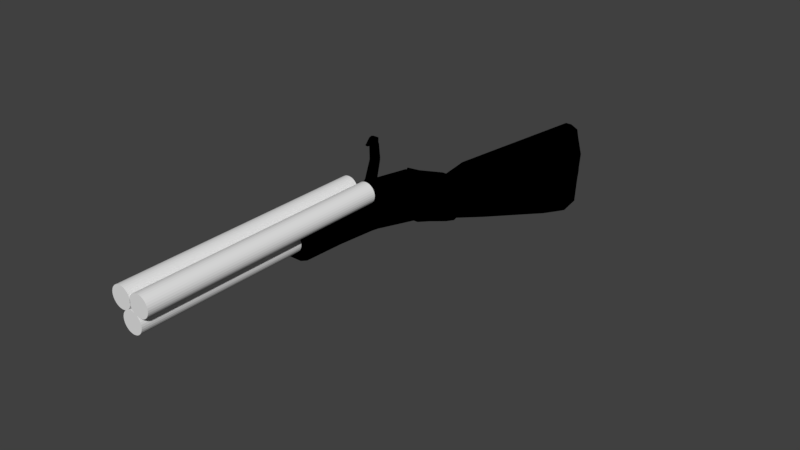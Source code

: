# Source: shotgun.blend  (saved by Blender 2.78.0; exported with 4.5.12 LTS)
import bpy
from mathutils import Matrix  # noqa: F401  (used for matrix-valued properties, if any)

bpy.ops.wm.read_factory_settings(use_empty=True)
scene = bpy.context.scene
scene.name = 'Scene'

# ---- collections
col_collection_1 = bpy.data.collections.new('Collection 1'); scene.collection.children.link(col_collection_1)

# ---- images (referenced by path relative to the original .blend; pixels are not part of the script)
import os
ASSET_DIR = os.environ.get("B2B_ASSET_DIR", "")  # directory of the original .blend (textures are referenced by path, not embedded)
HERE = os.path.dirname(os.path.abspath(__file__))  # packed textures are extracted next to this script under _unpacked/

def load_image(name, relpath, width, height, colorspace="sRGB"):
    """Load a texture the original file referenced (path relative to the .blend, or extracted next to this script)."""
    p = next((c for c in (os.path.join(HERE, relpath), os.path.join(ASSET_DIR, relpath)) if relpath and os.path.exists(c)), "")
    if p:
        img = bpy.data.images.load(p, check_existing=True)
        img.name = name
    else:  # same state as the original file: an image datablock whose file is absent (Cycles renders it pink)
        img = bpy.data.images.new(name, width, height)
        img.source = "FILE"
        img.filepath = "//" + (relpath or name)
    img.colorspace_settings.name = colorspace
    return img
img_untitled = load_image('Untitled', '', 1024, 1024, 'sRGB')

# ---- materials (node trees are filled in below, after node groups)
mat_material = bpy.data.materials.new('Material')
mat_material.alpha_threshold = 0.0
mat_material.roughness = 0.5

# ---- material node trees
mat_material.use_nodes = True; mat_material.node_tree.nodes.clear()
_N = mat_material.node_tree.nodes; _L = mat_material.node_tree.links
n0 = _N.new('NodeUndefined'); n0.name = 'Output'; n0.location = (300, 300)
n0.inputs[1].default_value = 1.0
n1 = _N.new('NodeUndefined'); n1.name = 'Material'; n1.location = (10, 300)
n1.inputs[0].default_value = (0.8, 0.8, 0.8, 1.0)
n1.inputs[1].default_value = (1.0, 1.0, 1.0, 1.0)
n1.inputs[2].default_value = 0.8
n1.inputs[3].default_value = (0.0, 0.0, 0.0)
n2 = _N.new('ShaderNodeTexImage'); n2.name = 'Image Texture'; n2.location = (247, 35)
n2.width = 140
n2.image = img_untitled
_L.new(n1.outputs[0], n0.inputs[0])

# ---- world
world_world = bpy.data.worlds.new('World'); scene.world = world_world
world_world.color = (0.05088, 0.05088, 0.05088)
world_world.use_sun_shadow = False
world_world.sun_shadow_jitter_overblur = 0.0
world_world.cycles.sampling_method = 'MANUAL'

# ---- meshes
me_cylinder_003 = bpy.data.meshes.new('Cylinder.003')
me_cylinder_003.from_pydata([(0.0, -0.01346, 0.01346), (0.0, -0.01346, -0.01346), (-0.002626, -0.0132, 0.01346), (-0.002626, -0.0132, -0.01346), (-0.005152, -0.01244, 0.01346), (-0.005152, -0.01244, -0.01346), (-0.00748, -0.01119, 0.01346), (-0.00748, -0.01119, -0.01346), (-0.00952, -0.00952, 0.01346), (-0.00952, -0.00952, -0.01346), (-0.01119, -0.00748, 0.01346), (-0.01119, -0.00748, -0.01346), (-0.01244, -0.005152, 0.01346), (-0.01244, -0.005152, -0.01346), (-0.0132, -0.002626, 0.01346), (-0.0132, -0.002626, -0.01346), (-0.01346, -1.016e-09, 0.01346), (-0.01346, -1.016e-09, -0.01346), (-0.0132, 0.002626, 0.01346), (-0.0132, 0.002626, -0.01346), (-0.01244, 0.005152, 0.01346), (-0.01244, 0.005152, -0.01346), (-0.01119, 0.00748, 0.01346), (-0.01119, 0.00748, -0.01346), (-0.00952, 0.00952, 0.01346), (-0.00952, 0.00952, -0.01346), (-0.00748, 0.01119, 0.01346), (-0.00748, 0.01119, -0.01346), (-0.005152, 0.01244, 0.01346), (-0.005152, 0.01244, -0.01346), (-0.002626, 0.0132, 0.01346), (-0.002626, 0.0132, -0.01346), (4.387e-09, 0.01346, 0.01346), (4.387e-09, 0.01346, -0.01346), (0.002626, 0.0132, 0.01346), (0.002626, 0.0132, -0.01346), (0.005152, 0.01244, 0.01346), (0.005152, 0.01244, -0.01346), (0.00748, 0.01119, 0.01346), (0.00748, 0.01119, -0.01346), (0.00952, 0.00952, 0.01346), (0.00952, 0.00952, -0.01346), (0.01119, 0.00748, 0.01346), (0.01119, 0.00748, -0.01346), (0.01244, 0.005152, 0.01346), (0.01244, 0.005152, -0.01346), (0.0132, 0.002626, 0.01346), (0.0132, 0.002626, -0.01346), (0.01346, -1.3e-08, 0.01346), (0.01346, -1.3e-08, -0.01346), (0.0132, -0.002627, 0.01346), (0.0132, -0.002627, -0.01346), (0.01244, -0.005152, 0.01346), (0.01244, -0.005152, -0.01346), (0.01119, -0.00748, 0.01346), (0.01119, -0.00748, -0.01346), (0.00952, -0.00952, 0.01346), (0.00952, -0.00952, -0.01346), (0.00748, -0.01119, 0.01346), (0.00748, -0.01119, -0.01346), (0.005152, -0.01244, 0.01346), (0.005152, -0.01244, -0.01346), (0.002626, -0.0132, 0.01346), (0.002626, -0.0132, -0.01346)], [], [(0, 2, 3, 1), (2, 4, 5, 3), (4, 6, 7, 5), (6, 8, 9, 7), (8, 10, 11, 9), (10, 12, 13, 11), (12, 14, 15, 13), (14, 16, 17, 15), (16, 18, 19, 17), (18, 20, 21, 19), (20, 22, 23, 21), (22, 24, 25, 23), (24, 26, 27, 25), (26, 28, 29, 27), (28, 30, 31, 29), (30, 32, 33, 31), (32, 34, 35, 33), (34, 36, 37, 35), (36, 38, 39, 37), (38, 40, 41, 39), (40, 42, 43, 41), (42, 44, 45, 43), (44, 46, 47, 45), (46, 48, 49, 47), (48, 50, 51, 49), (50, 52, 53, 51), (52, 54, 55, 53), (54, 56, 57, 55), (56, 58, 59, 57), (58, 60, 61, 59), (3, 5, 7, 9, 11, 13, 15, 17, 19, 21, 23, 25, 27, 29, 31, 33, 35, 37, 39, 41, 43, 45, 47, 49, 51, 53, 55, 57, 59, 61, 63, 1), (60, 62, 63, 61), (62, 0, 1, 63), (0, 62, 60, 58, 56, 54, 52, 50, 48, 46, 44, 42, 40, 38, 36, 34, 32, 30, 28, 26, 24, 22, 20, 18, 16, 14, 12, 10, 8, 6, 4, 2)])
me_cylinder_003.use_remesh_preserve_volume = False
me_cylinder_003.use_remesh_preserve_attributes = False
me_cylinder_003.use_mirror_vertex_groups = False
me_cylinder_003.update()
me_cylinder_002 = bpy.data.meshes.new('Cylinder.002')
me_cylinder_002.from_pydata([(0.0, -0.01346, 0.01346), (0.0, -0.01346, -0.01346), (-0.002626, -0.0132, 0.01346), (-0.002626, -0.0132, -0.01346), (-0.005152, -0.01244, 0.01346), (-0.005152, -0.01244, -0.01346), (-0.00748, -0.01119, 0.01346), (-0.00748, -0.01119, -0.01346), (-0.00952, -0.00952, 0.01346), (-0.00952, -0.00952, -0.01346), (-0.01119, -0.00748, 0.01346), (-0.01119, -0.00748, -0.01346), (-0.01244, -0.005152, 0.01346), (-0.01244, -0.005152, -0.01346), (-0.0132, -0.002626, 0.01346), (-0.0132, -0.002626, -0.01346), (-0.01346, -1.016e-09, 0.01346), (-0.01346, -1.016e-09, -0.01346), (-0.0132, 0.002626, 0.01346), (-0.0132, 0.002626, -0.01346), (-0.01244, 0.005152, 0.01346), (-0.01244, 0.005152, -0.01346), (-0.01119, 0.00748, 0.01346), (-0.01119, 0.00748, -0.01346), (-0.00952, 0.00952, 0.01346), (-0.00952, 0.00952, -0.01346), (-0.00748, 0.01119, 0.01346), (-0.00748, 0.01119, -0.01346), (-0.005152, 0.01244, 0.01346), (-0.005152, 0.01244, -0.01346), (-0.002626, 0.0132, 0.01346), (-0.002626, 0.0132, -0.01346), (4.387e-09, 0.01346, 0.01346), (4.387e-09, 0.01346, -0.01346), (0.002626, 0.0132, 0.01346), (0.002626, 0.0132, -0.01346), (0.005152, 0.01244, 0.01346), (0.005152, 0.01244, -0.01346), (0.00748, 0.01119, 0.01346), (0.00748, 0.01119, -0.01346), (0.00952, 0.00952, 0.01346), (0.00952, 0.00952, -0.01346), (0.01119, 0.00748, 0.01346), (0.01119, 0.00748, -0.01346), (0.01244, 0.005152, 0.01346), (0.01244, 0.005152, -0.01346), (0.0132, 0.002626, 0.01346), (0.0132, 0.002626, -0.01346), (0.01346, -1.3e-08, 0.01346), (0.01346, -1.3e-08, -0.01346), (0.0132, -0.002627, 0.01346), (0.0132, -0.002627, -0.01346), (0.01244, -0.005152, 0.01346), (0.01244, -0.005152, -0.01346), (0.01119, -0.00748, 0.01346), (0.01119, -0.00748, -0.01346), (0.00952, -0.00952, 0.01346), (0.00952, -0.00952, -0.01346), (0.00748, -0.01119, 0.01346), (0.00748, -0.01119, -0.01346), (0.005152, -0.01244, 0.01346), (0.005152, -0.01244, -0.01346), (0.002626, -0.0132, 0.01346), (0.002626, -0.0132, -0.01346)], [], [(0, 2, 3, 1), (2, 4, 5, 3), (4, 6, 7, 5), (6, 8, 9, 7), (8, 10, 11, 9), (10, 12, 13, 11), (12, 14, 15, 13), (14, 16, 17, 15), (16, 18, 19, 17), (18, 20, 21, 19), (20, 22, 23, 21), (22, 24, 25, 23), (24, 26, 27, 25), (26, 28, 29, 27), (28, 30, 31, 29), (30, 32, 33, 31), (32, 34, 35, 33), (34, 36, 37, 35), (36, 38, 39, 37), (38, 40, 41, 39), (40, 42, 43, 41), (42, 44, 45, 43), (44, 46, 47, 45), (46, 48, 49, 47), (48, 50, 51, 49), (50, 52, 53, 51), (52, 54, 55, 53), (54, 56, 57, 55), (56, 58, 59, 57), (58, 60, 61, 59), (3, 5, 7, 9, 11, 13, 15, 17, 19, 21, 23, 25, 27, 29, 31, 33, 35, 37, 39, 41, 43, 45, 47, 49, 51, 53, 55, 57, 59, 61, 63, 1), (60, 62, 63, 61), (62, 0, 1, 63), (0, 62, 60, 58, 56, 54, 52, 50, 48, 46, 44, 42, 40, 38, 36, 34, 32, 30, 28, 26, 24, 22, 20, 18, 16, 14, 12, 10, 8, 6, 4, 2)])
me_cylinder_002.use_remesh_preserve_volume = False
me_cylinder_002.use_remesh_preserve_attributes = False
me_cylinder_002.use_mirror_vertex_groups = False
me_cylinder_002.update()
me_cylinder_001 = bpy.data.meshes.new('Cylinder.001')
me_cylinder_001.from_pydata([(0.0, -0.01346, 0.01346), (0.0, -0.01346, -0.01346), (-0.002626, -0.0132, 0.01346), (-0.002626, -0.0132, -0.01346), (-0.005152, -0.01244, 0.01346), (-0.005152, -0.01244, -0.01346), (-0.00748, -0.01119, 0.01346), (-0.00748, -0.01119, -0.01346), (-0.00952, -0.00952, 0.01346), (-0.00952, -0.00952, -0.01346), (-0.01119, -0.00748, 0.01346), (-0.01119, -0.00748, -0.01346), (-0.01244, -0.005152, 0.01346), (-0.01244, -0.005152, -0.01346), (-0.0132, -0.002626, 0.01346), (-0.0132, -0.002626, -0.01346), (-0.01346, -1.016e-09, 0.01346), (-0.01346, -1.016e-09, -0.01346), (-0.0132, 0.002626, 0.01346), (-0.0132, 0.002626, -0.01346), (-0.01244, 0.005152, 0.01346), (-0.01244, 0.005152, -0.01346), (-0.01119, 0.00748, 0.01346), (-0.01119, 0.00748, -0.01346), (-0.00952, 0.00952, 0.01346), (-0.00952, 0.00952, -0.01346), (-0.00748, 0.01119, 0.01346), (-0.00748, 0.01119, -0.01346), (-0.005152, 0.01244, 0.01346), (-0.005152, 0.01244, -0.01346), (-0.002626, 0.0132, 0.01346), (-0.002626, 0.0132, -0.01346), (4.387e-09, 0.01346, 0.01346), (4.387e-09, 0.01346, -0.01346), (0.002626, 0.0132, 0.01346), (0.002626, 0.0132, -0.01346), (0.005152, 0.01244, 0.01346), (0.005152, 0.01244, -0.01346), (0.00748, 0.01119, 0.01346), (0.00748, 0.01119, -0.01346), (0.00952, 0.00952, 0.01346), (0.00952, 0.00952, -0.01346), (0.01119, 0.00748, 0.01346), (0.01119, 0.00748, -0.01346), (0.01244, 0.005152, 0.01346), (0.01244, 0.005152, -0.01346), (0.0132, 0.002626, 0.01346), (0.0132, 0.002626, -0.01346), (0.01346, -1.3e-08, 0.01346), (0.01346, -1.3e-08, -0.01346), (0.0132, -0.002627, 0.01346), (0.0132, -0.002627, -0.01346), (0.01244, -0.005152, 0.01346), (0.01244, -0.005152, -0.01346), (0.01119, -0.00748, 0.01346), (0.01119, -0.00748, -0.01346), (0.00952, -0.00952, 0.01346), (0.00952, -0.00952, -0.01346), (0.00748, -0.01119, 0.01346), (0.00748, -0.01119, -0.01346), (0.005152, -0.01244, 0.01346), (0.005152, -0.01244, -0.01346), (0.002626, -0.0132, 0.01346), (0.002626, -0.0132, -0.01346)], [], [(0, 2, 3, 1), (2, 4, 5, 3), (4, 6, 7, 5), (6, 8, 9, 7), (8, 10, 11, 9), (10, 12, 13, 11), (12, 14, 15, 13), (14, 16, 17, 15), (16, 18, 19, 17), (18, 20, 21, 19), (20, 22, 23, 21), (22, 24, 25, 23), (24, 26, 27, 25), (26, 28, 29, 27), (28, 30, 31, 29), (30, 32, 33, 31), (32, 34, 35, 33), (34, 36, 37, 35), (36, 38, 39, 37), (38, 40, 41, 39), (40, 42, 43, 41), (42, 44, 45, 43), (44, 46, 47, 45), (46, 48, 49, 47), (48, 50, 51, 49), (50, 52, 53, 51), (52, 54, 55, 53), (54, 56, 57, 55), (56, 58, 59, 57), (58, 60, 61, 59), (3, 5, 7, 9, 11, 13, 15, 17, 19, 21, 23, 25, 27, 29, 31, 33, 35, 37, 39, 41, 43, 45, 47, 49, 51, 53, 55, 57, 59, 61, 63, 1), (60, 62, 63, 61), (62, 0, 1, 63), (0, 62, 60, 58, 56, 54, 52, 50, 48, 46, 44, 42, 40, 38, 36, 34, 32, 30, 28, 26, 24, 22, 20, 18, 16, 14, 12, 10, 8, 6, 4, 2)])
me_cylinder_001.use_remesh_preserve_volume = False
me_cylinder_001.use_remesh_preserve_attributes = False
me_cylinder_001.use_mirror_vertex_groups = False
me_cylinder_001.update()
me_cylinder = bpy.data.meshes.new('Cylinder')
me_cylinder.from_pydata([(-0.01775, 0.05056, -0.01224), (-0.02661, 0.05056, -0.01224), (-0.01775, 0.058, -0.01024), (-0.02661, 0.058, -0.01024), (-0.01775, 0.06344, -0.004801), (-0.02661, 0.06344, -0.004801), (-0.01775, 0.06543, 0.002635), (-0.02661, 0.06543, 0.002635), (-0.01775, 0.06344, 0.01007), (-0.02661, 0.06344, 0.01007), (-0.01775, 0.05749, 0.01636), (-0.02661, 0.058, 0.01551), (-0.01775, 0.05056, 0.01822), (-0.02661, 0.05056, 0.01751), (-0.01775, 0.04426, 0.01653), (-0.02661, 0.04312, 0.01551), (-0.01775, 0.03768, 0.01007), (-0.02661, 0.03768, 0.01007), (-0.01775, 0.03569, 0.002635), (-0.02661, 0.03569, 0.002635), (-0.01775, 0.03768, -0.004801), (-0.02661, 0.03768, -0.004801), (-0.01775, 0.04312, -0.01024), (-0.02661, 0.04312, -0.01024), (-0.02661, 0.06432, 0.04141), (-0.01775, 0.06357, 0.04235), (-0.01775, 0.05872, 0.04408), (-0.02661, 0.05872, 0.0434), (-0.01775, 0.05374, 0.04231), (-0.02661, 0.05312, 0.04141), (-0.02615, 0.06176, 0.07291), (-0.01822, 0.06176, 0.07291), (-0.01775, 0.05726, 0.074), (-0.02661, 0.05726, 0.074), (-0.01775, 0.05352, 0.07283), (-0.02661, 0.05352, 0.07283), (-0.02661, 0.05726, 0.06771), (-0.02615, 0.06176, 0.06598), (-0.01775, 0.06117, 0.06502), (-0.02661, 0.05352, 0.06653), (-0.01775, 0.05726, 0.06771), (-0.01775, 0.05341, 0.06504), (-0.02391, 0.04324, 0.06794), (-0.02045, 0.04324, 0.06794), (-0.02402, 0.04404, 0.06701), (-0.02034, 0.04404, 0.06701), (-0.01842, 0.05815, 0.01616), (-0.02595, 0.05815, 0.01616), (-0.02595, 0.06416, 0.04076), (-0.01842, 0.06416, 0.04076), (-0.01842, 0.06425, 0.04207), (-0.02595, 0.06425, 0.04207), (-0.02595, 0.06183, 0.06484), (-0.01842, 0.06183, 0.06484), (-0.02595, 0.05956, 0.01616), (-0.01842, 0.05956, 0.01616), (-0.01842, 0.06557, 0.04076), (-0.02595, 0.06557, 0.04076), (-0.02595, 0.06565, 0.04207), (-0.01842, 0.06565, 0.04207), (-0.01842, 0.06324, 0.06484), (-0.02595, 0.06324, 0.06484), (-0.01775, 0.0635, 0.04097), (-0.01775, 0.05872, 0.04267), (-0.01775, 0.05365, 0.04086), (-0.01822, 0.06176, 0.06598), (-0.01775, 0.05352, 0.06653), (-0.01775, 0.05726, 0.06624), (-0.01634, 0.05726, 0.06624), (-0.01634, 0.05872, 0.04408), (-0.01634, 0.06357, 0.04235), (-0.01634, 0.05374, 0.04231), (-0.01634, 0.06117, 0.06502), (-0.01634, 0.05341, 0.06504), (-0.01775, 0.058, 0.01551), (-0.01775, 0.05056, 0.01751), (-0.01775, 0.04312, 0.01551), (-0.01775, 0.05312, 0.04141), (-0.01775, 0.06432, 0.04141), (-0.01775, 0.05872, 0.0434), (-0.01634, 0.05056, 0.01822), (-0.01634, 0.05872, 0.04267), (-0.01634, 0.05749, 0.01636), (-0.01634, 0.04426, 0.01653), (-0.01634, 0.05365, 0.04086), (-0.01634, 0.0635, 0.04097), (-0.01822, 0.05101, -0.01212), (-0.02615, 0.05101, -0.01212), (-0.02615, 0.05754, -0.01037), (-0.01822, 0.05754, -0.01037), (-0.01822, 0.05833, -0.009912), (-0.02615, 0.05833, -0.009912), (-0.02615, 0.06311, -0.005133), (-0.01822, 0.06311, -0.005133), (-0.01822, 0.06356, -0.004348), (-0.02615, 0.06356, -0.004348), (-0.02615, 0.06531, 0.002181), (-0.01822, 0.06531, 0.002181), (-0.01822, 0.06531, 0.003088), (-0.02615, 0.06531, 0.003088), (-0.02615, 0.06356, 0.009617), (-0.01822, 0.06356, 0.009617), (-0.01822, 0.06311, 0.0104), (-0.02615, 0.06311, 0.0104), (-0.02615, 0.05833, 0.01518), (-0.01822, 0.05833, 0.01518), (-0.01822, 0.03581, 0.002181), (-0.02615, 0.03581, 0.002181), (-0.02615, 0.03756, -0.004348), (-0.01822, 0.03756, -0.004348), (-0.01822, 0.03801, -0.005133), (-0.02615, 0.03801, -0.005133), (-0.02615, 0.04279, -0.009912), (-0.01822, 0.04279, -0.009912), (-0.01822, 0.04358, -0.01037), (-0.02615, 0.04358, -0.01037), (-0.02615, 0.05011, -0.01212), (-0.01822, 0.05011, -0.01212), (-0.01822, 0.05118, -0.01275), (-0.02615, 0.05118, -0.01275), (-0.02615, 0.05771, -0.011), (-0.01822, 0.05771, -0.011), (-0.01822, 0.05879, -0.01037), (-0.02615, 0.05879, -0.01037), (-0.02615, 0.06357, -0.005594), (-0.01822, 0.06357, -0.005594), (-0.01822, 0.06419, -0.004516), (-0.02615, 0.06419, -0.004516), (-0.02615, 0.06594, 0.002012), (-0.01822, 0.06594, 0.002012), (-0.01822, 0.06594, 0.003257), (-0.02615, 0.06594, 0.003257), (-0.02615, 0.06419, 0.009786), (-0.01822, 0.06419, 0.009786), (-0.01822, 0.06357, 0.01086), (-0.02615, 0.06357, 0.01086), (-0.02615, 0.05879, 0.01564), (-0.01822, 0.05879, 0.01564), (-0.01822, 0.03518, 0.002012), (-0.02615, 0.03518, 0.002012), (-0.02615, 0.03693, -0.004516), (-0.01822, 0.03693, -0.004516), (-0.01822, 0.03755, -0.005594), (-0.02615, 0.03755, -0.005594), (-0.02615, 0.04233, -0.01037), (-0.01822, 0.04233, -0.01037), (-0.01822, 0.04341, -0.011), (-0.02615, 0.04341, -0.011), (-0.02615, 0.04994, -0.01275), (-0.01822, 0.04994, -0.01275), (-0.02661, 0.06101, 0.07283), (-0.01775, 0.06101, 0.07283), (-0.02661, 0.06101, 0.06653), (-0.01775, 0.06101, 0.06653), (-0.02615, 0.06232, 0.07291), (-0.01822, 0.06232, 0.07291), (-0.02615, 0.06232, 0.06598), (-0.01822, 0.06232, 0.06598), (-0.01775, 0.06176, 0.07338), (-0.01775, 0.05726, 0.07479), (-0.02661, 0.05726, 0.07479), (-0.02661, 0.06176, 0.07338), (-0.01807, 0.05118, 0.07224), (-0.02629, 0.05118, 0.07224), (-0.02611, 0.05049, 0.06722), (-0.01825, 0.05049, 0.06722), (-0.02661, 0.06176, 0.06551), (-0.01775, 0.06176, 0.06551), (-0.01775, 0.05726, 0.06691), (-0.02661, 0.05726, 0.06691), (-0.02706, 0.06101, 0.07283), (-0.02706, 0.06101, 0.06653), (-0.02706, 0.05726, 0.06771), (-0.02706, 0.05726, 0.074), (-0.0173, 0.05726, 0.074), (-0.0173, 0.06101, 0.06653), (-0.0173, 0.06101, 0.07283), (-0.02706, 0.05352, 0.06653), (-0.02706, 0.05352, 0.07283), (-0.0173, 0.05352, 0.07283), (-0.0173, 0.05352, 0.06653), (-0.0173, 0.05726, 0.06771), (-0.02661, 0.05277, 0.07338), (-0.01775, 0.05277, 0.07338), (-0.02661, 0.05277, 0.06551), (-0.01775, 0.05277, 0.06551), (-0.02365, 0.04133, 0.06712), (-0.02072, 0.04133, 0.06712), (-0.02365, 0.04307, 0.06518), (-0.02072, 0.04307, 0.06518), (-0.02661, 0.05056, 0.002635), (-0.01775, 0.05056, 0.002635), (0.02528, -0.1262, -0.0224), (-0.01943, -0.0609, 0.02175), (0.03004, -0.06307, -0.01319), (0.01378, -0.1263, -0.02716), (0.02528, -0.06378, -0.02468), (0.01997, 0.009703, 0.01838), (-0.01378, -0.1263, -0.02716), (0.01378, -0.06408, -0.02944), (0.02932, 0.002399, -0.01611), (0.02528, -0.002874, -0.02941), (-0.02528, -0.1262, -0.0224), (-0.03017, -0.06307, -0.01319), (0.01876, 0.03196, 0.01574), (0.01378, -0.003871, -0.03412), (0.0255, 0.02106, -0.03259), (-0.02528, -0.06378, -0.02468), (0.02959, 0.02348, -0.02122), (0.01751, 0.05594, 0.01292), (-0.01737, 0.05782, 0.01299), (-0.01378, -0.06408, -0.02944), (0.01507, 0.01972, -0.03884), (-0.02528, -0.002874, -0.02941), (0.02846, 0.0473, -0.02205), (0.01183, 0.08362, 0.01196), (-0.01183, 0.08362, 0.01196), (-0.01378, -0.003871, -0.03412), (0.01635, 0.0429, -0.04348), (0.02573, 0.04457, -0.03572), (0.02791, 0.07441, -0.02564), (0.01553, 0.09369, 0.008471), (-0.01544, 0.09372, 0.00875), (-0.02845, 0.04956, -0.02265), (-0.0255, 0.02106, -0.03259), (0.02598, 0.07167, -0.03932), (0.0277, 0.08434, -0.02696), (-0.01037, 0.1106, 0.008762), (0.01456, 0.1111, 0.006398), (-0.028, 0.07438, -0.02592), (-0.01507, 0.01972, -0.03884), (0.01782, 0.06961, -0.04883), (0.02607, 0.08159, -0.04063), (0.02739, 0.102, -0.02929), (-0.02779, 0.0843, -0.02724), (-0.02573, 0.04457, -0.03572), (0.01835, 0.07939, -0.05078), (-0.01635, 0.0429, -0.04348), (0.02648, 0.1048, -0.0441), (-0.02868, 0.1421, -0.03981), (0.01943, 0.2106, -0.03618), (-0.01898, 0.2071, -0.03325), (-0.027, 0.1091, -0.02912), (-0.02598, 0.07167, -0.03932), (-0.01835, 0.07939, -0.05078), (-0.01782, 0.06961, -0.04883), (0.01954, 0.1023, -0.05572), (-0.02872, 0.177, -0.05108), (0.02868, 0.1421, -0.03981), (-0.02607, 0.08159, -0.04063), (-0.02648, 0.1048, -0.0441), (-0.02817, 0.2052, -0.06813), (0.02872, 0.177, -0.05108), (0.02817, 0.2052, -0.06813), (-0.01954, 0.1023, -0.05572), (-0.02478, 0.5327, -0.09494), (0.02431, 0.5282, -0.0933), (-0.02099, 0.2029, -0.07968), (-0.005246, 0.5512, -0.06269), (0.02919, 0.5248, -0.1252), (-0.005325, 0.5284, -0.05161), (0.01094, 0.2001, -0.09366), (-0.005246, 0.459, -0.1866), (0.005246, 0.459, -0.1866), (-0.01943, -0.1254, 0.02289), (-0.03017, -0.126, -0.01089), (-0.03017, -0.0004683, -0.01806), (0.01573, 0.01127, 0.02052), (0.01461, 0.03201, 0.01806), (-0.01811, 0.03219, 0.01804), (-0.01573, 0.01127, 0.02052), (-0.02959, 0.02348, -0.02122), (0.01332, 0.05599, 0.01523), (0.02894, 0.02377, -0.01893), (0.02915, 0.04701, -0.02433), (0.02864, 0.07413, -0.02791), (0.01605, 0.08357, 0.009659), (0.01128, 0.09373, 0.01076), (0.02846, 0.08405, -0.02922), (0.01037, 0.1106, 0.008762), (0.027, 0.1091, -0.02912), (0.03163, 0.0247, -0.01773), (0.02145, 0.03289, 0.01694), (0.03114, 0.04823, -0.02085), (0.02019, 0.05687, 0.01412), (0.0306, 0.07535, -0.02444), (0.01874, 0.08451, 0.01086), (0.03039, 0.08527, -0.02576), (0.01822, 0.09462, 0.009669), (0.03201, 0.003332, -0.01491), (0.02266, 0.01064, 0.01958), (0.01725, 0.1121, 0.007596), (0.03007, 0.103, -0.02809), (-0.01943, 0.007788, 0.02093), (0.01811, 0.03219, 0.01804), (-0.01461, 0.03201, 0.01806), (0.01681, 0.05617, 0.0152), (-0.01332, 0.05599, 0.01523), (-0.01596, 0.0836, 0.00994), (0.01532, 0.0838, 0.01194), (0.01478, 0.09392, 0.01074), (-0.01128, 0.09373, 0.01076), (-0.01378, 0.1183, 0.006839), (0.01378, 0.1183, 0.006839), (0.01461, 0.0323, 0.02058), (-0.01461, 0.0323, 0.02058), (0.01332, 0.05629, 0.01775), (-0.01332, 0.05629, 0.01775), (0.01128, 0.09403, 0.01328), (-0.01128, 0.09403, 0.01328), (-0.01183, 0.08391, 0.01448), (0.01183, 0.08391, 0.01448), (0.01573, 0.01156, 0.02304), (-0.01573, 0.01156, 0.02304), (-0.01037, 0.1109, 0.01128), (0.01037, 0.1109, 0.01128), (0.01369, 0.1141, 0.00835), (-0.01445, 0.1115, 0.006638), (-0.02934, 0.1397, -0.04708), (-0.02747, 0.1023, -0.02961), (0.02758, 0.1065, -0.03635), (0.02934, 0.1397, -0.04708), (0.01898, 0.2071, -0.03325), (-0.01943, 0.2106, -0.03618), (-0.02901, 0.1767, -0.05893), (0.02901, 0.1767, -0.05893), (-0.01378, 0.1194, 0.009859), (-0.01943, 0.1533, -0.007717), (0.01943, 0.1533, -0.007717), (0.01378, 0.1194, 0.009859), (0.01898, 0.2082, -0.03023), (-0.01898, 0.2082, -0.03023), (0.02868, 0.1432, -0.03679), (-0.02868, 0.1432, -0.03679), (-0.027, 0.1102, -0.0261), (0.027, 0.1102, -0.0261), (-0.02872, 0.1782, -0.04806), (0.02872, 0.1782, -0.04806), (-0.01532, 0.0838, 0.01194), (-0.01681, 0.05617, 0.0152), (-0.01478, 0.09392, 0.01074), (-0.02864, 0.07413, -0.02791), (-0.02915, 0.04701, -0.02433), (-0.01369, 0.1141, 0.00835), (-0.02758, 0.1065, -0.03635), (-0.02846, 0.08405, -0.02922), (-0.01849, 0.08379, 0.01075), (-0.03053, 0.07457, -0.02511), (-0.01797, 0.09391, 0.009556), (-0.03032, 0.0845, -0.02643), (-0.0199, 0.05802, 0.0138), (-0.03098, 0.04976, -0.02184), (-0.01699, 0.1117, 0.007445), (-0.03, 0.1025, -0.0288), (0.02626, 0.1014, -0.04326), (0.02809, 0.1039, -0.03184), (-0.03004, 0.1408, -0.04376), (-0.02809, 0.1039, -0.03184), (0.03004, 0.1408, -0.04376), (0.01943, 0.09891, -0.05469), (-0.03004, 0.1777, -0.05569), (0.03004, 0.1777, -0.05569), (-0.02626, 0.1014, -0.04326), (-0.01943, 0.09891, -0.05469), (-0.02076, 0.2112, -0.08116), (0.02953, 0.2138, -0.06772), (0.02099, 0.2029, -0.07968), (-0.01094, 0.2001, -0.09366), (0.02721, 0.1039, -0.04722), (0.0281, 0.1349, -0.05791), (0.03015, 0.1388, -0.0502), (0.01954, 0.1014, -0.05884), (0.01943, 0.13, -0.06894), (-0.0281, 0.1725, -0.07129), (-0.0281, 0.1349, -0.05791), (-0.03015, 0.1388, -0.0502), (-0.02721, 0.1039, -0.04722), (-0.01954, 0.1014, -0.05884), (-0.01943, 0.13, -0.06894), (0.01943, 0.1683, -0.08376), (0.0281, 0.1725, -0.07129), (-0.02099, 0.202, -0.0828), (-0.02982, 0.1757, -0.06205), (0.02982, 0.1757, -0.06205), (-0.01943, 0.1683, -0.08376), (0.02099, 0.202, -0.0828), (-0.01094, 0.1992, -0.09678), (0.01094, 0.1992, -0.09678), (0.02835, 0.1056, -0.03948), (-0.02835, 0.1056, -0.03948), (-0.02817, 0.2043, -0.07125), (0.02817, 0.2043, -0.07125), (-0.007753, 0.2416, -0.02171), (-0.02919, 0.2093, -0.06588), (0.02919, 0.2093, -0.06588), (0.007753, 0.2416, -0.02171), (-0.02079, 0.2064, -0.08024), (-0.02919, 0.5248, -0.1252), (0.02478, 0.5327, -0.09494), (0.005246, 0.5512, -0.06269), (0.02079, 0.2064, -0.08024), (-0.005246, 0.5302, -0.04691), (0.005246, 0.5302, -0.04691), (-0.01082, 0.2036, -0.0946), (-0.005246, 0.2823, -0.1253), (-0.02421, 0.5239, -0.1778), (0.02421, 0.5239, -0.1778), (0.01082, 0.2036, -0.0946), (0.005246, 0.2823, -0.1253), (-0.005246, 0.4047, -0.1677), (0.005246, 0.4047, -0.1677), (-0.005246, 0.5185, -0.2042), (0.005246, 0.5185, -0.2042), (-0.004668, 0.5452, -0.06423), (0.005246, 0.5284, -0.05159), (0.006421, 0.3113, -0.02903), (-0.02392, 0.5191, -0.1771), (-0.008229, 0.2838, -0.1217), (0.007909, 0.5147, -0.1987), (-0.02894, 0.5199, -0.1245), (0.009641, 0.2441, -0.02622), (-0.008259, 0.244, -0.02677), (0.01355, 0.2089, -0.09259), (-0.007909, 0.5147, -0.1987), (-0.00794, 0.406, -0.1639), (0.00794, 0.406, -0.1639), (-0.02953, 0.2138, -0.06772), (-0.02429, 0.5282, -0.09331), (0.02076, 0.2112, -0.08116), (0.008229, 0.2838, -0.1217), (-0.01355, 0.2089, -0.09259), (0.02392, 0.5191, -0.1771), (0.02894, 0.5199, -0.1245), (0.006421, 0.3113, -0.03124), (0.004643, 0.5452, -0.06421), (0.02878, 0.5189, -0.1778), (0.0145, 0.2439, -0.02684), (0.03133, 0.5197, -0.1252), (0.01128, 0.3111, -0.03186), (0.02917, 0.528, -0.09392), (0.0095, 0.545, -0.06484), (0.0101, 0.5282, -0.05221), (0.02461, 0.211, -0.08178), (0.01708, 0.2087, -0.09321), (0.01277, 0.5145, -0.1994), (0.0128, 0.4058, -0.1646), (0.01391, 0.2836, -0.1223), (0.03192, 0.2136, -0.06834), (-0.02841, 0.5274, -0.09297), (-0.03306, 0.5192, -0.1242), (-0.03365, 0.2131, -0.06738), (-0.01238, 0.2433, -0.02643), (-0.008787, 0.5444, -0.0639), (-0.009443, 0.5276, -0.05127), (-0.02488, 0.2104, -0.08082), (-0.01235, 0.283, -0.1214), (-0.01203, 0.5139, -0.1984), (-0.01206, 0.4052, -0.1636), (-0.02804, 0.5183, -0.1768), (-0.01766, 0.2081, -0.09225), (-0.007156, 0.3113, -0.02771), (0.03004, -0.126, -0.01089), (0.01943, -0.1254, 0.02289), (0.01943, -0.0609, 0.02175), (0.01943, 0.007788, 0.02093), (0.03004, -0.0004683, -0.01806), (-0.03055, 0.5187, -0.1505), (-0.02643, 0.5195, -0.1508), (-0.0267, 0.5243, -0.1515), (0.0267, 0.5243, -0.1515), (0.02643, 0.5195, -0.1508), (0.03005, 0.5193, -0.1515), (-0.01473, 0.5212, -0.191), (0.01473, 0.5212, -0.191), (-0.01591, 0.5169, -0.1879), (0.01591, 0.5169, -0.1879), (0.02077, 0.5167, -0.1886), (-0.02003, 0.5161, -0.1876)], [], [(14, 12, 80, 83), (15, 76, 77, 29), (76, 15, 17, 16), (16, 17, 19, 18), (15, 13, 190), (17, 15, 190), (31, 65, 157, 155), (11, 13, 27, 24), (46, 47, 54, 55), (13, 15, 29, 27), (63, 64, 84, 81), (158, 161, 160, 159), (159, 160, 182, 183), (162, 163, 42, 43), (26, 25, 70, 69), (29, 77, 185, 184), (25, 38, 72, 70), (27, 29, 184, 169), (24, 27, 169, 166), (52, 53, 60, 61), (188, 189, 187, 186), (165, 162, 43, 45), (163, 164, 44, 42), (184, 185, 189, 188), (74, 11, 47, 46), (11, 24, 48, 47), (24, 78, 49, 48), (78, 74, 46, 49), (78, 24, 51, 50), (24, 166, 52, 51), (166, 167, 53, 52), (167, 78, 50, 53), (55, 54, 57, 56), (59, 58, 61, 60), (53, 50, 59, 60), (48, 49, 56, 57), (49, 46, 55, 56), (51, 52, 61, 58), (50, 51, 58, 59), (47, 48, 57, 54), (25, 26, 79, 78), (26, 28, 77, 79), (38, 25, 78, 167), (28, 41, 185, 77), (41, 67, 168, 185), (67, 38, 167, 168), (71, 69, 68, 73), (69, 70, 72, 68), (38, 67, 68, 72), (41, 28, 71, 73), (28, 26, 69, 71), (67, 41, 73, 68), (10, 12, 75, 74), (14, 64, 77, 76), (12, 14, 76, 75), (63, 62, 78, 79), (64, 63, 79, 77), (62, 10, 74, 78), (83, 80, 81, 84), (80, 82, 85, 81), (12, 10, 82, 80), (10, 62, 85, 82), (62, 63, 81, 85), (64, 14, 83, 84), (0, 1, 87, 86), (1, 3, 88, 87), (3, 2, 89, 88), (2, 0, 86, 89), (2, 3, 91, 90), (3, 5, 92, 91), (5, 4, 93, 92), (4, 2, 90, 93), (4, 5, 95, 94), (5, 7, 96, 95), (7, 6, 97, 96), (6, 4, 94, 97), (6, 7, 99, 98), (7, 9, 100, 99), (9, 8, 101, 100), (8, 6, 98, 101), (8, 9, 103, 102), (9, 11, 104, 103), (11, 74, 105, 104), (74, 8, 102, 105), (18, 19, 107, 106), (19, 21, 108, 107), (21, 20, 109, 108), (20, 18, 106, 109), (20, 21, 111, 110), (21, 23, 112, 111), (23, 22, 113, 112), (22, 20, 110, 113), (22, 23, 115, 114), (23, 1, 116, 115), (1, 0, 117, 116), (0, 22, 114, 117), (118, 119, 120, 121), (87, 119, 118, 86), (88, 120, 119, 87), (89, 121, 120, 88), (86, 118, 121, 89), (122, 123, 124, 125), (91, 123, 122, 90), (92, 124, 123, 91), (93, 125, 124, 92), (90, 122, 125, 93), (126, 127, 128, 129), (95, 127, 126, 94), (96, 128, 127, 95), (97, 129, 128, 96), (94, 126, 129, 97), (130, 131, 132, 133), (99, 131, 130, 98), (100, 132, 131, 99), (101, 133, 132, 100), (98, 130, 133, 101), (134, 135, 136, 137), (103, 135, 134, 102), (104, 136, 135, 103), (105, 137, 136, 104), (102, 134, 137, 105), (138, 139, 140, 141), (107, 139, 138, 106), (108, 140, 139, 107), (109, 141, 140, 108), (106, 138, 141, 109), (142, 143, 144, 145), (111, 143, 142, 110), (112, 144, 143, 111), (113, 145, 144, 112), (110, 142, 145, 113), (146, 147, 148, 149), (115, 147, 146, 114), (116, 148, 147, 115), (117, 149, 148, 116), (114, 146, 149, 117), (31, 30, 161, 158), (30, 37, 166, 161), (65, 31, 158, 167), (37, 65, 167, 166), (157, 156, 154, 155), (30, 31, 155, 154), (65, 37, 156, 157), (37, 30, 154, 156), (32, 151, 158, 159), (150, 33, 160, 161), (34, 32, 159, 183), (33, 35, 182, 160), (35, 39, 184, 182), (66, 34, 183, 185), (152, 150, 161, 166), (151, 153, 167, 158), (40, 66, 185, 168), (153, 40, 168, 167), (39, 36, 169, 184), (36, 152, 166, 169), (170, 171, 172, 173), (152, 171, 170, 150), (36, 172, 171, 152), (150, 170, 173, 33), (174, 181, 175, 176), (153, 175, 181, 40), (151, 176, 175, 153), (32, 174, 176, 151), (173, 172, 177, 178), (39, 177, 172, 36), (35, 178, 177, 39), (33, 173, 178, 35), (179, 180, 181, 174), (66, 180, 179, 34), (40, 181, 180, 66), (34, 179, 174, 32), (163, 162, 183, 182), (164, 163, 182, 184), (162, 165, 185, 183), (43, 42, 186, 187), (42, 44, 188, 186), (45, 43, 187, 189), (165, 45, 189, 185), (44, 164, 184, 188), (13, 11, 190), (11, 9, 190), (9, 7, 190), (1, 23, 190), (3, 1, 190), (7, 5, 190), (23, 21, 190), (5, 3, 190), (21, 19, 190), (19, 17, 190), (8, 74, 191), (6, 8, 191), (22, 0, 191), (0, 2, 191), (4, 6, 191), (20, 22, 191), (2, 4, 191), (18, 20, 191), (16, 18, 191), (76, 16, 191), (75, 76, 191), (74, 75, 191), (264, 462, 463, 193), (194, 463, 462, 461), (192, 196, 194, 461), (266, 293, 269, 271), (193, 463, 464, 293), (195, 199, 196, 192), (465, 194, 196, 201), (264, 193, 203, 265), (216, 297, 307, 310), (201, 196, 199, 205), (207, 202, 265, 203), (228, 221, 288, 291), (301, 216, 310, 309), (211, 198, 202, 207), (205, 212, 206, 201), (208, 465, 201, 206), (203, 266, 213, 207), (267, 268, 304, 312), (207, 213, 217, 211), (212, 218, 219, 206), (206, 219, 274, 208), (266, 271, 224, 213), (220, 226, 287, 285), (279, 227, 314, 315), (342, 271, 269, 339), (213, 224, 230, 217), (275, 274, 219, 225), (297, 295, 305, 307), (350, 351, 223, 210), (271, 342, 235, 224), (218, 231, 225, 219), (225, 232, 278, 275), (247, 239, 333, 336), (221, 276, 286, 288), (218, 212, 230, 237), (205, 217, 230, 212), (232, 225, 231, 236), (232, 354, 355, 278), (298, 222, 348, 346), (353, 349, 348, 352), (239, 242, 334, 333), (322, 241, 331, 330), (341, 345, 249, 243), (243, 235, 342, 341), (237, 230, 224, 235), (244, 363, 359, 236), (354, 232, 236, 359), (367, 261, 387, 386), (222, 317, 352, 348), (252, 322, 330, 337), (323, 240, 395, 392), (345, 357, 362, 249), (235, 243, 245, 237), (244, 236, 231, 245), (325, 321, 370, 383), (366, 253, 391, 385), (318, 324, 382, 375), (393, 360, 323), (323, 392, 393), (395, 240, 394), (243, 249, 244, 245), (254, 250, 376, 377), (238, 246, 371, 368), (253, 325, 383, 391), (321, 320, 388, 370), (361, 394, 240), (249, 362, 363, 244), (251, 257, 381, 390), (344, 318, 375, 389), (246, 254, 377, 371), (460, 415, 402, 401), (261, 366, 385, 387), (320, 238, 368, 388), (324, 251, 390, 382), (398, 255, 258, 399), (259, 397, 255, 398), (401, 402, 399, 258), (257, 367, 386, 381), (407, 403, 404, 408), (397, 259, 469, 468), (456, 457, 477), (408, 404, 409, 410), (410, 409, 262, 263), (263, 262, 411, 412), (263, 412, 410), (262, 409, 411), (302, 303, 329, 326), (406, 405, 468, 469), (200, 197, 464, 465), (197, 204, 294, 464), (204, 209, 296, 294), (273, 200, 465, 208), (214, 273, 208, 274), (220, 214, 274, 275), (209, 276, 299, 296), (276, 221, 300, 299), (226, 220, 275, 278), (221, 228, 316, 300), (233, 226, 278, 355), (228, 233, 355, 316), (282, 290, 289, 281), (284, 282, 281, 283), (283, 285, 286, 284), (285, 287, 288, 286), (291, 288, 287, 292), (209, 204, 282, 284), (226, 233, 292, 287), (200, 273, 281, 289), (233, 228, 291, 292), (273, 214, 283, 281), (214, 220, 285, 283), (197, 200, 289, 290), (276, 209, 284, 286), (204, 197, 290, 282), (267, 270, 293, 464), (268, 267, 464, 294), (270, 295, 269, 293), (272, 268, 294, 296), (295, 297, 339, 269), (297, 216, 338, 339), (215, 272, 296, 299), (277, 215, 299, 300), (216, 301, 340, 338), (301, 227, 343, 340), (279, 277, 300, 316), (227, 279, 316, 343), (313, 312, 304, 305), (304, 306, 307, 305), (306, 311, 310, 307), (311, 308, 309, 310), (314, 309, 308, 315), (295, 270, 313, 305), (227, 301, 309, 314), (272, 215, 311, 306), (268, 272, 306, 304), (277, 279, 315, 308), (270, 267, 312, 313), (215, 277, 308, 311), (303, 302, 343, 316), (242, 239, 356, 357), (280, 303, 316, 355), (248, 280, 355, 358), (241, 322, 240, 323), (239, 247, 360, 356), (252, 248, 358, 361), (322, 252, 361, 240), (247, 241, 323, 360), (339, 210, 223, 342), (326, 329, 328, 327), (329, 335, 332, 328), (327, 328, 330, 331), (347, 346, 348, 349), (328, 332, 337, 330), (350, 346, 347, 351), (303, 280, 335, 329), (331, 336, 333, 327), (248, 252, 337, 332), (280, 248, 332, 335), (298, 210, 339, 338), (222, 298, 338, 340), (223, 229, 341, 342), (317, 222, 340, 343), (234, 319, 357, 345), (229, 234, 345, 341), (241, 247, 336, 331), (242, 302, 326, 334), (319, 317, 343, 357), (327, 333, 334, 326), (319, 234, 349, 353), (229, 223, 351, 347), (210, 298, 346, 350), (353, 352, 317, 319), (234, 229, 347, 349), (238, 320, 355, 354), (318, 344, 357, 356), (320, 321, 358, 355), (246, 238, 354, 359), (324, 318, 356, 360), (321, 325, 361, 358), (344, 250, 362, 357), (251, 324, 360, 393), (254, 246, 359, 363), (257, 251, 393, 396), (325, 253, 394, 361), (250, 254, 363, 362), (253, 366, 400, 394), (261, 367, 403, 407), (367, 257, 396, 403), (366, 261, 407, 400), (368, 369, 370, 388), (369, 368, 371, 372), (375, 382, 373, 374), (389, 375, 374, 376), (371, 377, 378, 372), (372, 379, 380, 369), (382, 390, 381, 373), (383, 370, 369, 380), (378, 377, 376, 374), (372, 378, 384, 379), (391, 383, 380, 385), (384, 378, 374, 373), (379, 384, 386, 387), (385, 380, 379, 387), (386, 384, 373, 381), (250, 344, 389, 376), (462, 264, 198, 195), (343, 302, 242, 357), (265, 198, 264), (192, 461, 195), (195, 461, 462), (421, 426, 393, 392), (365, 420, 395, 394), (426, 364, 396, 393), (419, 427, 255, 397), (256, 432, 259, 398), (434, 256, 398, 399), (428, 365, 394, 400), (427, 413, 258, 255), (414, 434, 399, 402), (413, 260, 401, 258), (364, 430, 403, 396), (430, 417, 404, 403), (443, 435, 471, 442), (470, 431, 406, 469), (429, 422, 407, 408), (412, 411, 472, 473), (417, 424, 409, 404), (422, 428, 400, 407), (418, 425, 410, 412), (424, 423, 411, 409), (425, 418, 444, 445), (402, 415, 433, 414), (423, 424, 457, 456), (421, 260, 453, 451), (364, 426, 450, 454), (474, 423, 456, 477), (426, 421, 451, 450), (432, 256, 439, 437), (470, 432, 437, 471), (414, 433, 438, 441), (395, 420, 433, 415), (437, 447, 442, 471), (431, 470, 471, 435), (425, 429, 408, 410), (458, 459, 454, 466), (441, 438, 440), (438, 436, 439, 440), (436, 447, 437, 439), (434, 414, 441, 440), (475, 431, 435, 476), (422, 429, 446, 443), (433, 420, 436, 438), (460, 421, 392), (449, 466, 454, 450), (256, 434, 440, 439), (365, 428, 442, 447), (420, 365, 447, 436), (428, 422, 443, 442), (467, 416, 458, 466), (416, 467, 468, 405), (429, 425, 445, 446), (452, 451, 453), (451, 452, 448), (451, 448, 449, 450), (460, 401, 260, 421), (260, 413, 452, 453), (413, 427, 448, 452), (417, 430, 459, 455), (467, 419, 397, 468), (430, 364, 454, 459), (427, 419, 449, 448), (392, 395, 415, 460), (464, 463, 194, 465), (472, 411, 423, 474), (473, 475, 418, 412), (231, 218, 237, 245), (432, 470, 469, 259), (419, 467, 466, 449), (406, 431, 475, 473), (405, 472, 474, 416), (418, 475, 476, 444), (416, 474, 477, 458), (424, 417, 455, 457), (444, 476, 445), (406, 473, 472, 405), (443, 446, 445, 435), (476, 435, 445), (458, 457, 455, 459), (477, 457, 458), (205, 199, 211, 217), (198, 211, 199, 195), (193, 293, 266, 203), (202, 198, 265)])
me_cylinder.polygons.foreach_set('use_smooth', [True] * 495)
_k = set([(10, 12), (10, 62), (12, 14), (14, 64), (25, 26), (25, 38), (26, 28), (28, 41), (30, 31), (30, 37), (31, 65), (32, 34), (32, 151), (34, 66), (37, 65), (38, 67), (40, 66), (40, 153), (41, 67), (42, 43), (42, 44), (42, 163), (42, 186), (43, 45), (43, 162), (43, 187), (44, 164), (44, 188), (45, 165), (45, 189), (46, 47), (46, 49), (47, 48), (48, 49), (50, 51), (50, 53), (51, 52), (52, 53), (54, 55), (54, 57), (55, 56), (56, 57), (58, 59), (58, 61), (59, 60), (60, 61), (62, 63), (63, 64), (68, 72), (68, 73), (69, 70), (69, 71), (70, 72), (71, 73), (80, 82), (80, 83), (81, 84), (81, 85), (82, 85), (83, 84), (86, 87), (86, 89), (87, 88), (88, 89), (90, 91), (90, 93), (91, 92), (92, 93), (94, 95), (94, 97), (95, 96), (96, 97), (98, 99), (98, 101), (99, 100), (100, 101), (102, 103), (102, 105), (103, 104), (104, 105), (106, 107), (106, 109), (107, 108), (108, 109), (110, 111), (110, 113), (111, 112), (112, 113), (114, 115), (114, 117), (115, 116), (116, 117), (118, 119), (118, 121), (119, 120), (120, 121), (122, 123), (122, 125), (123, 124), (124, 125), (126, 127), (126, 129), (127, 128), (128, 129), (130, 131), (130, 133), (131, 132), (132, 133), (134, 135), (134, 137), (135, 136), (136, 137), (138, 139), (138, 141), (139, 140), (140, 141), (142, 143), (142, 145), (143, 144), (144, 145), (146, 147), (146, 149), (147, 148), (148, 149), (151, 153), (154, 155), (154, 156), (155, 157), (156, 157), (162, 163), (162, 165), (163, 164), (174, 176), (174, 179), (175, 176), (175, 181), (179, 180), (180, 181), (186, 187), (186, 188), (187, 189), (188, 189), (192, 195), (192, 461), (193, 264), (193, 293), (195, 198), (197, 200), (197, 204), (198, 202), (200, 273), (202, 265), (204, 209), (209, 276), (210, 223), (210, 298), (214, 220), (214, 273), (215, 272), (215, 277), (216, 297), (216, 301), (220, 226), (221, 228), (221, 276), (222, 298), (222, 317), (223, 229), (226, 233), (227, 279), (227, 301), (228, 233), (229, 234), (234, 319), (238, 246), (238, 320), (239, 242), (239, 247), (241, 247), (241, 322), (242, 302), (246, 254), (248, 252), (248, 280), (250, 254), (250, 344), (251, 257), (251, 324), (252, 322), (253, 325), (253, 366), (256, 432), (256, 434), (257, 367), (260, 413), (260, 421), (261, 366), (261, 367), (264, 265), (264, 462), (267, 268), (267, 270), (268, 272), (270, 295), (277, 279), (280, 303), (281, 283), (281, 289), (282, 284), (282, 290), (283, 285), (284, 286), (285, 287), (286, 288), (287, 292), (288, 291), (289, 290), (291, 292), (295, 297), (302, 303), (304, 306), (304, 312), (305, 307), (305, 313), (306, 311), (307, 310), (308, 311), (308, 315), (309, 310), (309, 314), (312, 313), (314, 315), (317, 319), (318, 324), (318, 344), (320, 321), (321, 325), (326, 329), (326, 334), (329, 335), (330, 331), (330, 337), (331, 336), (332, 335), (332, 337), (333, 334), (333, 336), (346, 348), (346, 350), (348, 352), (350, 351), (352, 353), (364, 426), (364, 430), (365, 420), (365, 428), (368, 371), (368, 388), (370, 383), (370, 388), (371, 377), (375, 382), (375, 389), (376, 377), (376, 389), (381, 386), (381, 390), (382, 390), (383, 391), (385, 387), (385, 391), (386, 387), (413, 427), (414, 433), (414, 434), (416, 467), (416, 474), (417, 424), (417, 430), (418, 425), (418, 475), (419, 427), (419, 467), (420, 433), (421, 426), (422, 428), (422, 429), (423, 424), (423, 474), (425, 429), (431, 470), (431, 475), (432, 470), (435, 471), (435, 476), (436, 438), (436, 447), (437, 439), (437, 471), (438, 441), (439, 440), (440, 441), (442, 443), (442, 447), (443, 446), (444, 445), (444, 476), (445, 446), (448, 449), (448, 452), (449, 466), (450, 451), (450, 454), (451, 453), (452, 453), (454, 459), (455, 457), (455, 459), (456, 457), (456, 477), (458, 466), (458, 477), (461, 462), (462, 463), (463, 464)])
me_cylinder.attributes.new('sharp_edge', 'BOOLEAN', 'EDGE').data.foreach_set('value', [ (min(e.vertices), max(e.vertices)) in _k for e in me_cylinder.edges])
_uv = me_cylinder.uv_layers.new(name='UVMap')
_uv.uv.foreach_set('vector', [0.7418, 0.6094, 0.7337, 0.6054, 0.7342, 0.6035, 0.7427, 0.6075, 0.7823, 0.6603, 0.7823, 0.6477, 0.822, 0.6477, 0.822, 0.6603, 0.7823, 0.6477, 0.7823, 0.6603, 0.7713, 0.6603, 0.7713, 0.6477, 0.7713, 0.6477, 0.7713, 0.6603, 0.7603, 0.6603, 0.7603, 0.6477, 0.7432, 0.6968, 0.7336, 0.7023, 0.7281, 0.6818, 0.7487, 0.6873, 0.7432, 0.6968, 0.7281, 0.6818, 0.9076, 0.6475, 0.9176, 0.6475, 0.9176, 0.6483, 0.9076, 0.6483, 0.7226, 0.7023, 0.7336, 0.7023, 0.732, 0.7411, 0.7235, 0.7404, 0.9989, 0.6486, 0.9989, 0.6594, 0.9968, 0.6594, 0.9968, 0.6486, 0.7336, 0.7023, 0.7432, 0.6968, 0.739, 0.7363, 0.732, 0.7411, 0.731, 0.5656, 0.7376, 0.5687, 0.7367, 0.5706, 0.7306, 0.5675, 0.9062, 0.6477, 0.9062, 0.6603, 0.8994, 0.6603, 0.8994, 0.6477, 0.8994, 0.6477, 0.8994, 0.6603, 0.8927, 0.6603, 0.8927, 0.6477, 0.8899, 0.6481, 0.8899, 0.6599, 0.877, 0.6565, 0.877, 0.6515, 0.7314, 0.5639, 0.7246, 0.5641, 0.7246, 0.5623, 0.7317, 0.5619, 0.822, 0.6603, 0.822, 0.6477, 0.8564, 0.6477, 0.8564, 0.6603, 0.7227, 0.5617, 0.7324, 0.5314, 0.7343, 0.532, 0.7246, 0.5623, 0.732, 0.7411, 0.739, 0.7363, 0.7483, 0.7694, 0.7425, 0.7725, 0.7235, 0.7404, 0.732, 0.7411, 0.7425, 0.7725, 0.736, 0.7727, 0.92, 0.6594, 0.92, 0.6486, 0.922, 0.6486, 0.922, 0.6594, 0.8703, 0.6561, 0.8703, 0.6519, 0.874, 0.6519, 0.874, 0.6561, 0.7492, 0.5291, 0.7489, 0.5227, 0.7588, 0.5291, 0.7577, 0.5302, 0.753, 0.7786, 0.7527, 0.7717, 0.7618, 0.7697, 0.7631, 0.7707, 0.8564, 0.6603, 0.8564, 0.6477, 0.8703, 0.6519, 0.8703, 0.6561, 0.9998, 0.6477, 0.9998, 0.6604, 0.9989, 0.6594, 0.9989, 0.6486, 0.9983, 0.6623, 0.9602, 0.6623, 0.9611, 0.6614, 0.9973, 0.6614, 0.9577, 0.6604, 0.9577, 0.6477, 0.9586, 0.6486, 0.9586, 0.6594, 0.9602, 0.6457, 0.9983, 0.6457, 0.9973, 0.6467, 0.9611, 0.6467, 0.9577, 0.6477, 0.9577, 0.6604, 0.9567, 0.6594, 0.9567, 0.6486, 0.9555, 0.6624, 0.9208, 0.6624, 0.9218, 0.6614, 0.9545, 0.6614, 0.919, 0.6603, 0.919, 0.6477, 0.92, 0.6486, 0.92, 0.6594, 0.9208, 0.6457, 0.9555, 0.6457, 0.9545, 0.6466, 0.9218, 0.6466, 0.9968, 0.6486, 0.9968, 0.6594, 0.9607, 0.6594, 0.9607, 0.6486, 0.9547, 0.6486, 0.9547, 0.6594, 0.922, 0.6594, 0.922, 0.6486, 0.9218, 0.6466, 0.9545, 0.6466, 0.9547, 0.6486, 0.922, 0.6486, 0.9586, 0.6594, 0.9586, 0.6486, 0.9607, 0.6486, 0.9607, 0.6594, 0.9611, 0.6467, 0.9973, 0.6467, 0.9968, 0.6486, 0.9607, 0.6486, 0.9545, 0.6614, 0.9218, 0.6614, 0.922, 0.6594, 0.9547, 0.6594, 0.9567, 0.6486, 0.9567, 0.6594, 0.9547, 0.6594, 0.9547, 0.6486, 0.9973, 0.6614, 0.9611, 0.6614, 0.9607, 0.6594, 0.9968, 0.6594, 0.7246, 0.5641, 0.7314, 0.5639, 0.7312, 0.5647, 0.7233, 0.5649, 0.7314, 0.5639, 0.7377, 0.5668, 0.7384, 0.5681, 0.7312, 0.5647, 0.7324, 0.5314, 0.7227, 0.5617, 0.7214, 0.5628, 0.7317, 0.5306, 0.7405, 0.5652, 0.7459, 0.5341, 0.7469, 0.5336, 0.7411, 0.5666, 0.7446, 0.532, 0.7396, 0.5301, 0.7397, 0.5293, 0.7455, 0.5314, 0.7396, 0.5301, 0.7342, 0.5304, 0.7336, 0.5296, 0.7397, 0.5293, 0.7385, 0.5649, 0.7317, 0.5619, 0.7393, 0.5319, 0.7439, 0.5338, 0.7317, 0.5619, 0.7246, 0.5623, 0.7343, 0.532, 0.7393, 0.5319, 0.7342, 0.5304, 0.7396, 0.5301, 0.7393, 0.5319, 0.7343, 0.532, 0.7459, 0.5341, 0.7405, 0.5652, 0.7385, 0.5649, 0.7439, 0.5338, 0.7377, 0.5668, 0.7314, 0.5639, 0.7317, 0.5619, 0.7385, 0.5649, 0.7396, 0.5301, 0.7446, 0.532, 0.7439, 0.5338, 0.7393, 0.5319, 0.7239, 0.6048, 0.7337, 0.6054, 0.7335, 0.6064, 0.7228, 0.6057, 0.7447, 0.6072, 0.7387, 0.5702, 0.7396, 0.5696, 0.746, 0.609, 0.7337, 0.6054, 0.7418, 0.6094, 0.743, 0.6112, 0.7335, 0.6064, 0.731, 0.5656, 0.7242, 0.5658, 0.7233, 0.5649, 0.7312, 0.5647, 0.7376, 0.5687, 0.731, 0.5656, 0.7312, 0.5647, 0.7384, 0.5681, 0.7222, 0.5675, 0.722, 0.603, 0.721, 0.604, 0.7212, 0.5666, 0.7427, 0.6075, 0.7342, 0.6035, 0.7306, 0.5675, 0.7367, 0.5706, 0.7342, 0.6035, 0.724, 0.603, 0.7242, 0.5675, 0.7306, 0.5675, 0.7337, 0.6054, 0.7239, 0.6048, 0.724, 0.603, 0.7342, 0.6035, 0.722, 0.603, 0.7222, 0.5675, 0.7242, 0.5675, 0.724, 0.603, 0.7242, 0.5658, 0.731, 0.5656, 0.7306, 0.5675, 0.7242, 0.5675, 0.7387, 0.5702, 0.7447, 0.6072, 0.7427, 0.6075, 0.7367, 0.5706, 0.7217, 0.6477, 0.7217, 0.6603, 0.721, 0.6597, 0.721, 0.6483, 0.7208, 0.6613, 0.7098, 0.6613, 0.7104, 0.6606, 0.7201, 0.6606, 0.7088, 0.6603, 0.7088, 0.6476, 0.7095, 0.6483, 0.7095, 0.6597, 0.7098, 0.6467, 0.7208, 0.6467, 0.7201, 0.6474, 0.7104, 0.6474, 0.7088, 0.6476, 0.7088, 0.6603, 0.7082, 0.6597, 0.7082, 0.6483, 0.7079, 0.6613, 0.6969, 0.6613, 0.6976, 0.6606, 0.7072, 0.6606, 0.696, 0.6603, 0.696, 0.6476, 0.6966, 0.6483, 0.6966, 0.6597, 0.6969, 0.6467, 0.7079, 0.6467, 0.7072, 0.6474, 0.6976, 0.6474, 0.696, 0.6476, 0.696, 0.6603, 0.6953, 0.6597, 0.6953, 0.6483, 0.695, 0.6613, 0.684, 0.6613, 0.6847, 0.6606, 0.6944, 0.6606, 0.6831, 0.6603, 0.6831, 0.6476, 0.6838, 0.6483, 0.6838, 0.6597, 0.684, 0.6467, 0.695, 0.6467, 0.6944, 0.6474, 0.6847, 0.6474, 0.6831, 0.6476, 0.6831, 0.6603, 0.6824, 0.6597, 0.6824, 0.6483, 0.6822, 0.6613, 0.6712, 0.6613, 0.6718, 0.6606, 0.6815, 0.6606, 0.6702, 0.6603, 0.6702, 0.6476, 0.6709, 0.6483, 0.6709, 0.6596, 0.6712, 0.6467, 0.6822, 0.6467, 0.6815, 0.6474, 0.6718, 0.6474, 0.6702, 0.6476, 0.6702, 0.6603, 0.6696, 0.6596, 0.6696, 0.6483, 0.6693, 0.6613, 0.6583, 0.6613, 0.659, 0.6606, 0.6686, 0.6606, 0.6574, 0.6603, 0.6574, 0.6476, 0.658, 0.6483, 0.658, 0.6596, 0.6583, 0.6467, 0.6693, 0.6467, 0.6686, 0.6474, 0.659, 0.6474, 0.7603, 0.6477, 0.7603, 0.6603, 0.7596, 0.6597, 0.7596, 0.6483, 0.7594, 0.6613, 0.7484, 0.6613, 0.749, 0.6606, 0.7587, 0.6606, 0.7474, 0.6603, 0.7474, 0.6477, 0.7481, 0.6483, 0.7481, 0.6597, 0.7484, 0.6467, 0.7594, 0.6467, 0.7587, 0.6474, 0.7491, 0.6474, 0.7474, 0.6477, 0.7474, 0.6603, 0.7468, 0.6597, 0.7468, 0.6483, 0.7465, 0.6613, 0.7355, 0.6613, 0.7362, 0.6606, 0.7458, 0.6606, 0.7346, 0.6603, 0.7346, 0.6477, 0.7352, 0.6483, 0.7352, 0.6597, 0.7355, 0.6467, 0.7465, 0.6467, 0.7458, 0.6474, 0.7362, 0.6474, 0.7346, 0.6477, 0.7346, 0.6603, 0.7339, 0.6597, 0.7339, 0.6483, 0.7336, 0.6613, 0.7226, 0.6613, 0.7233, 0.6606, 0.733, 0.6606, 0.7217, 0.6603, 0.7217, 0.6477, 0.7224, 0.6483, 0.7224, 0.6597, 0.7226, 0.6467, 0.7336, 0.6467, 0.733, 0.6474, 0.7233, 0.6474, 0.7201, 0.6483, 0.7201, 0.6597, 0.7104, 0.6597, 0.7104, 0.6483, 0.721, 0.6597, 0.7201, 0.6597, 0.7201, 0.6483, 0.721, 0.6483, 0.7104, 0.6606, 0.7104, 0.6597, 0.7201, 0.6597, 0.7201, 0.6606, 0.7095, 0.6483, 0.7104, 0.6483, 0.7104, 0.6597, 0.7095, 0.6597, 0.7201, 0.6474, 0.7201, 0.6483, 0.7104, 0.6483, 0.7104, 0.6474, 0.7072, 0.6483, 0.7072, 0.6597, 0.6976, 0.6597, 0.6976, 0.6483, 0.7082, 0.6597, 0.7072, 0.6597, 0.7072, 0.6483, 0.7082, 0.6483, 0.6976, 0.6606, 0.6976, 0.6597, 0.7072, 0.6597, 0.7072, 0.6606, 0.6966, 0.6483, 0.6976, 0.6483, 0.6976, 0.6597, 0.6966, 0.6597, 0.7072, 0.6474, 0.7072, 0.6483, 0.6976, 0.6483, 0.6976, 0.6474, 0.6944, 0.6483, 0.6944, 0.6597, 0.6847, 0.6597, 0.6847, 0.6483, 0.6953, 0.6597, 0.6944, 0.6597, 0.6944, 0.6483, 0.6953, 0.6483, 0.6847, 0.6606, 0.6847, 0.6597, 0.6944, 0.6597, 0.6944, 0.6606, 0.6838, 0.6483, 0.6847, 0.6483, 0.6847, 0.6597, 0.6838, 0.6597, 0.6944, 0.6474, 0.6944, 0.6483, 0.6847, 0.6483, 0.6847, 0.6474, 0.6815, 0.6483, 0.6815, 0.6596, 0.6718, 0.6596, 0.6718, 0.6483, 0.6824, 0.6597, 0.6815, 0.6596, 0.6815, 0.6483, 0.6824, 0.6483, 0.6718, 0.6606, 0.6718, 0.6596, 0.6815, 0.6596, 0.6815, 0.6606, 0.6709, 0.6483, 0.6718, 0.6483, 0.6718, 0.6596, 0.6709, 0.6596, 0.6815, 0.6474, 0.6815, 0.6483, 0.6718, 0.6483, 0.6718, 0.6474, 0.6686, 0.6483, 0.6686, 0.6596, 0.659, 0.6596, 0.659, 0.6483, 0.6696, 0.6596, 0.6686, 0.6596, 0.6686, 0.6483, 0.6696, 0.6483, 0.659, 0.6606, 0.659, 0.6596, 0.6686, 0.6596, 0.6686, 0.6606, 0.658, 0.6483, 0.659, 0.6483, 0.659, 0.6596, 0.658, 0.6596, 0.6686, 0.6474, 0.6686, 0.6483, 0.659, 0.6483, 0.659, 0.6474, 0.7587, 0.6483, 0.7587, 0.6597, 0.749, 0.6597, 0.7491, 0.6483, 0.7596, 0.6597, 0.7587, 0.6597, 0.7587, 0.6483, 0.7596, 0.6483, 0.749, 0.6606, 0.749, 0.6597, 0.7587, 0.6597, 0.7587, 0.6606, 0.7481, 0.6483, 0.7491, 0.6483, 0.749, 0.6597, 0.7481, 0.6597, 0.7587, 0.6474, 0.7587, 0.6483, 0.7491, 0.6483, 0.7491, 0.6474, 0.7458, 0.6483, 0.7458, 0.6597, 0.7362, 0.6597, 0.7362, 0.6483, 0.7468, 0.6597, 0.7458, 0.6597, 0.7458, 0.6483, 0.7468, 0.6483, 0.7362, 0.6606, 0.7362, 0.6597, 0.7458, 0.6597, 0.7458, 0.6606, 0.7352, 0.6483, 0.7362, 0.6483, 0.7362, 0.6597, 0.7352, 0.6597, 0.7458, 0.6474, 0.7458, 0.6483, 0.7362, 0.6483, 0.7362, 0.6474, 0.733, 0.6483, 0.733, 0.6597, 0.7233, 0.6597, 0.7233, 0.6483, 0.7339, 0.6597, 0.733, 0.6597, 0.733, 0.6483, 0.7339, 0.6483, 0.7233, 0.6606, 0.7233, 0.6597, 0.733, 0.6597, 0.733, 0.6606, 0.7224, 0.6483, 0.7233, 0.6483, 0.7233, 0.6597, 0.7224, 0.6597, 0.733, 0.6474, 0.733, 0.6483, 0.7233, 0.6483, 0.7233, 0.6474, 0.9069, 0.6483, 0.9068, 0.6597, 0.9062, 0.6603, 0.9062, 0.6477, 0.9076, 0.6605, 0.9176, 0.6605, 0.9182, 0.6611, 0.907, 0.6611, 0.9176, 0.6475, 0.9076, 0.6475, 0.907, 0.6469, 0.9182, 0.6469, 0.9184, 0.6597, 0.9184, 0.6483, 0.919, 0.6477, 0.919, 0.6603, 0.9176, 0.6483, 0.9176, 0.6597, 0.9076, 0.6597, 0.9076, 0.6483, 0.9068, 0.6597, 0.9069, 0.6483, 0.9076, 0.6483, 0.9076, 0.6597, 0.9184, 0.6483, 0.9184, 0.6597, 0.9176, 0.6597, 0.9176, 0.6483, 0.9176, 0.6605, 0.9076, 0.6605, 0.9076, 0.6597, 0.9176, 0.6597, 0.7414, 0.5195, 0.7367, 0.5196, 0.736, 0.5188, 0.7415, 0.5186, 0.7401, 0.783, 0.7451, 0.7828, 0.7453, 0.7838, 0.7394, 0.7839, 0.7457, 0.5212, 0.7414, 0.5195, 0.7415, 0.5186, 0.7466, 0.5207, 0.7451, 0.7828, 0.7497, 0.7807, 0.7507, 0.7812, 0.7453, 0.7838, 0.75, 0.78, 0.7484, 0.7715, 0.7492, 0.77, 0.7512, 0.7805, 0.7453, 0.5296, 0.746, 0.5217, 0.747, 0.5211, 0.7461, 0.5309, 0.7369, 0.7745, 0.7395, 0.7826, 0.7387, 0.7837, 0.7355, 0.7735, 0.7362, 0.5201, 0.7344, 0.5278, 0.7331, 0.5288, 0.7354, 0.5192, 0.7399, 0.5283, 0.7446, 0.53, 0.7455, 0.5314, 0.7397, 0.5293, 0.7349, 0.5285, 0.7399, 0.5283, 0.7397, 0.5293, 0.7336, 0.5296, 0.7475, 0.771, 0.7427, 0.7735, 0.7425, 0.7725, 0.7483, 0.7694, 0.7427, 0.7735, 0.7374, 0.7737, 0.736, 0.7727, 0.7425, 0.7725, 0.7401, 0.7824, 0.7375, 0.7743, 0.7429, 0.7741, 0.745, 0.7823, 0.7369, 0.7745, 0.7375, 0.7743, 0.7401, 0.7824, 0.7395, 0.7826, 0.7427, 0.7735, 0.7429, 0.7741, 0.7375, 0.7743, 0.7374, 0.7737, 0.7401, 0.783, 0.7401, 0.7824, 0.745, 0.7823, 0.7451, 0.7828, 0.7413, 0.52, 0.74, 0.5277, 0.7349, 0.5279, 0.7367, 0.5202, 0.7349, 0.5285, 0.7349, 0.5279, 0.74, 0.5277, 0.7399, 0.5283, 0.7362, 0.5201, 0.7367, 0.5202, 0.7349, 0.5279, 0.7344, 0.5278, 0.7414, 0.5195, 0.7413, 0.52, 0.7367, 0.5202, 0.7367, 0.5196, 0.745, 0.7823, 0.7429, 0.7741, 0.7478, 0.7717, 0.7494, 0.7801, 0.7475, 0.771, 0.7478, 0.7717, 0.7429, 0.7741, 0.7427, 0.7735, 0.75, 0.78, 0.7494, 0.7801, 0.7478, 0.7717, 0.7484, 0.7715, 0.7451, 0.7828, 0.745, 0.7823, 0.7494, 0.7801, 0.7497, 0.7807, 0.7455, 0.5217, 0.7447, 0.5295, 0.74, 0.5277, 0.7413, 0.52, 0.7453, 0.5296, 0.7447, 0.5295, 0.7455, 0.5217, 0.746, 0.5217, 0.7399, 0.5283, 0.74, 0.5277, 0.7447, 0.5295, 0.7446, 0.53, 0.7457, 0.5212, 0.7455, 0.5217, 0.7413, 0.52, 0.7414, 0.5195, 0.8899, 0.6599, 0.8899, 0.6481, 0.8927, 0.6477, 0.8927, 0.6603, 0.7527, 0.7717, 0.753, 0.7786, 0.7512, 0.7805, 0.7492, 0.77, 0.7489, 0.5227, 0.7492, 0.5291, 0.7461, 0.5309, 0.747, 0.5211, 0.877, 0.6515, 0.877, 0.6565, 0.874, 0.6561, 0.874, 0.6519, 0.7631, 0.7707, 0.7618, 0.7697, 0.7627, 0.767, 0.7655, 0.7692, 0.7577, 0.5302, 0.7588, 0.5291, 0.7611, 0.5303, 0.7587, 0.5326, 0.7492, 0.5291, 0.7577, 0.5302, 0.7587, 0.5326, 0.7461, 0.5309, 0.7618, 0.7697, 0.7527, 0.7717, 0.7492, 0.77, 0.7627, 0.767, 0.7336, 0.7023, 0.7226, 0.7023, 0.7281, 0.6818, 0.7226, 0.7023, 0.7131, 0.6968, 0.7281, 0.6818, 0.7131, 0.6968, 0.7076, 0.6873, 0.7281, 0.6818, 0.7226, 0.6613, 0.7336, 0.6613, 0.7281, 0.6818, 0.7131, 0.6668, 0.7226, 0.6613, 0.7281, 0.6818, 0.7076, 0.6873, 0.7076, 0.6763, 0.7281, 0.6818, 0.7336, 0.6613, 0.7432, 0.6668, 0.7281, 0.6818, 0.7076, 0.6763, 0.7131, 0.6668, 0.7281, 0.6818, 0.7432, 0.6668, 0.7487, 0.6763, 0.7281, 0.6818, 0.7487, 0.6763, 0.7487, 0.6873, 0.7281, 0.6818, 0.7133, 0.6112, 0.7228, 0.6057, 0.7281, 0.6262, 0.7077, 0.6207, 0.7133, 0.6112, 0.7281, 0.6262, 0.7336, 0.6467, 0.7226, 0.6467, 0.7281, 0.6262, 0.7226, 0.6467, 0.7131, 0.6412, 0.7281, 0.6262, 0.7077, 0.6317, 0.7077, 0.6207, 0.7281, 0.6262, 0.7432, 0.6412, 0.7336, 0.6467, 0.7281, 0.6262, 0.7131, 0.6412, 0.7077, 0.6317, 0.7281, 0.6262, 0.7486, 0.6317, 0.7432, 0.6412, 0.7281, 0.6262, 0.7486, 0.6207, 0.7486, 0.6317, 0.7281, 0.6262, 0.743, 0.6112, 0.7486, 0.6207, 0.7281, 0.6262, 0.7335, 0.6064, 0.743, 0.6112, 0.7281, 0.6262, 0.7228, 0.6057, 0.7335, 0.6064, 0.7281, 0.6262, 0.06761, 0.7227, 0.06364, 0.7465, 0.02053, 0.69, 0.05838, 0.676, 0.1578, 0.7256, 0.1664, 0.7901, 0.06364, 0.7465, 0.08273, 0.7266, 0.08478, 0.7256, 0.15, 0.7119, 0.1578, 0.7256, 0.08273, 0.7266, 0.5428, 0.5186, 0.618, 0.5311, 0.6147, 0.5761, 0.5453, 0.5626, 0.05838, 0.676, 0.02053, 0.69, 0.0001824, 0.6017, 0.0501, 0.5902, 0.08331, 0.7253, 0.1405, 0.7006, 0.15, 0.7119, 0.08478, 0.7256, 0.2943, 0.6593, 0.1578, 0.7256, 0.15, 0.7119, 0.2555, 0.6359, 0.06761, 0.7227, 0.05838, 0.676, 0.09268, 0.6751, 0.07638, 0.7165, 0.5713, 0.6603, 0.5924, 0.6755, 0.5891, 0.6837, 0.5697, 0.6633, 0.2555, 0.6359, 0.15, 0.7119, 0.1405, 0.7006, 0.2184, 0.6199, 0.104, 0.6768, 0.07445, 0.7157, 0.07638, 0.7165, 0.09268, 0.6751, 0.5534, 0.6614, 0.5453, 0.6719, 0.5436, 0.672, 0.5519, 0.6618, 0.5666, 0.6581, 0.5713, 0.6603, 0.5697, 0.6633, 0.5659, 0.6605, 0.1152, 0.6803, 0.07093, 0.717, 0.07445, 0.7157, 0.104, 0.6768, 0.4258, 0.5543, 0.4586, 0.5974, 0.4419, 0.617, 0.3949, 0.5775, 0.4286, 0.6421, 0.3682, 0.6116, 0.3949, 0.5775, 0.4419, 0.617, 0.09268, 0.6751, 0.1079, 0.5934, 0.1345, 0.5932, 0.104, 0.6768, 0.5931, 0.7843, 0.5711, 0.7523, 0.5752, 0.749, 0.5968, 0.7816, 0.104, 0.6768, 0.1345, 0.5932, 0.164, 0.5964, 0.1152, 0.6803, 0.4586, 0.5974, 0.4875, 0.6218, 0.4796, 0.6356, 0.4419, 0.617, 0.4419, 0.617, 0.4796, 0.6356, 0.4756, 0.6516, 0.4286, 0.6421, 0.5428, 0.5186, 0.5453, 0.5626, 0.5246, 0.564, 0.5135, 0.5186, 0.5098, 0.6518, 0.5177, 0.6516, 0.519, 0.6526, 0.5108, 0.6519, 0.5563, 0.6597, 0.5679, 0.6549, 0.5657, 0.6553, 0.5548, 0.6594, 0.5475, 0.5977, 0.5453, 0.5626, 0.6147, 0.5761, 0.6073, 0.6184, 0.5135, 0.5186, 0.5246, 0.564, 0.5042, 0.5691, 0.4834, 0.5255, 0.5093, 0.6522, 0.4756, 0.6516, 0.4796, 0.6356, 0.5087, 0.6439, 0.5924, 0.6755, 0.623, 0.7134, 0.6189, 0.7167, 0.5891, 0.6837, 0.5942, 0.635, 0.5594, 0.6038, 0.5546, 0.6014, 0.6001, 0.6261, 0.5453, 0.5626, 0.5475, 0.5977, 0.5332, 0.5966, 0.5246, 0.564, 0.4875, 0.6218, 0.5108, 0.6361, 0.5087, 0.6439, 0.4796, 0.6356, 0.5087, 0.6439, 0.5162, 0.645, 0.5171, 0.6511, 0.5093, 0.6522, 0.8764, 0.2993, 0.824, 0.3031, 0.8239, 0.2985, 0.8762, 0.2947, 0.5453, 0.6719, 0.5419, 0.6816, 0.5394, 0.6824, 0.5436, 0.672, 0.4875, 0.6218, 0.4586, 0.5974, 0.5042, 0.5691, 0.5192, 0.599, 0.4258, 0.5543, 0.4834, 0.5255, 0.5042, 0.5691, 0.4586, 0.5974, 0.5162, 0.645, 0.5087, 0.6439, 0.5108, 0.6361, 0.5179, 0.6384, 0.5162, 0.645, 0.5267, 0.6467, 0.5289, 0.6497, 0.5171, 0.6511, 0.5735, 0.6536, 0.5681, 0.6533, 0.5688, 0.6509, 0.5739, 0.6505, 0.5475, 0.6364, 0.551, 0.6287, 0.5688, 0.6509, 0.5658, 0.6546, 0.824, 0.3031, 0.7744, 0.3059, 0.7743, 0.3013, 0.8239, 0.2985, 0.9104, 0.1976, 0.9108, 0.2521, 0.9062, 0.2521, 0.9058, 0.1977, 0.5487, 0.6203, 0.5477, 0.626, 0.5413, 0.624, 0.5402, 0.6186, 0.5402, 0.6186, 0.5332, 0.5966, 0.5475, 0.5977, 0.5487, 0.6203, 0.5192, 0.599, 0.5042, 0.5691, 0.5246, 0.564, 0.5332, 0.5966, 0.5342, 0.6245, 0.5385, 0.6299, 0.5267, 0.6435, 0.5179, 0.6384, 0.5267, 0.6467, 0.5162, 0.645, 0.5179, 0.6384, 0.5267, 0.6435, 0.9348, 0.06215, 0.9334, 0.09372, 0.9287, 0.09351, 0.9301, 0.06193, 0.5681, 0.6533, 0.5683, 0.654, 0.5658, 0.6546, 0.5688, 0.6509, 0.8751, 0.1523, 0.9061, 0.1931, 0.9058, 0.1977, 0.8748, 0.1568, 0.0001824, 0.4068, 0.0279, 0.3611, 0.05972, 0.3992, 0.04866, 0.4174, 0.5477, 0.626, 0.5477, 0.6332, 0.5436, 0.6301, 0.5413, 0.624, 0.5332, 0.5966, 0.5402, 0.6186, 0.5316, 0.6195, 0.5192, 0.599, 0.5342, 0.6245, 0.5179, 0.6384, 0.5108, 0.6361, 0.5316, 0.6195, 0.8786, 0.1413, 0.8245, 0.1375, 0.825, 0.1328, 0.8789, 0.1366, 0.9264, 0.123, 0.9229, 0.1426, 0.9212, 0.1383, 0.9247, 0.1186, 0.8313, 0.006414, 0.886, 0.008575, 0.8858, 0.01331, 0.8313, 0.01117, 0.9276, 0.3012, 0.8802, 0.3054, 0.913, 0.2587, 0.028, 0.1324, 0.0628, 0.09558, 0.03962, 0.1747, 0.05972, 0.3992, 0.0279, 0.3611, 0.04182, 0.3204, 0.5402, 0.6186, 0.5413, 0.624, 0.5342, 0.6245, 0.5316, 0.6195, 0.7805, 0.03799, 0.7788, 0.01831, 0.7824, 0.02151, 0.7832, 0.0418, 0.7738, 0.1209, 0.7774, 0.1015, 0.7804, 0.09795, 0.7777, 0.118, 0.9209, 0.1429, 0.8786, 0.1413, 0.8789, 0.1366, 0.9212, 0.1383, 0.8245, 0.1375, 0.7754, 0.134, 0.7759, 0.1293, 0.825, 0.1328, 0.8783, 0.1463, 0.9251, 0.1481, 0.9121, 0.1909, 0.5413, 0.624, 0.5436, 0.6301, 0.5385, 0.6299, 0.5342, 0.6245, 0.9304, 0.01266, 0.9315, 0.03254, 0.9293, 0.03667, 0.9282, 0.01679, 0.7816, 0.005355, 0.8313, 0.006414, 0.8313, 0.01117, 0.7816, 0.0101, 0.7757, 0.09772, 0.7785, 0.04157, 0.7832, 0.0418, 0.7804, 0.09795, 0.1656, 0.448, 0.1702, 0.4288, 0.4571, 0.5039, 0.4537, 0.5175, 0.9308, 0.09776, 0.9268, 0.1229, 0.9247, 0.1186, 0.9287, 0.09351, 0.7734, 0.1334, 0.7753, 0.1221, 0.7777, 0.118, 0.7759, 0.1293, 0.886, 0.008575, 0.9284, 0.01216, 0.9282, 0.01679, 0.8858, 0.01331, 0.6988, 0.2945, 0.6988, 0.2137, 0.7595, 0.2456, 0.7595, 0.2627, 0.6477, 0.3017, 0.6477, 0.2065, 0.6988, 0.2137, 0.6988, 0.2945, 0.4607, 0.5182, 0.4571, 0.5039, 0.493, 0.495, 0.4966, 0.5094, 0.9319, 0.03274, 0.9327, 0.058, 0.9301, 0.06193, 0.9293, 0.03667, 0.0503, 0.2656, 0.05051, 0.2334, 0.1703, 0.243, 0.1701, 0.2577, 0.6477, 0.2065, 0.6477, 0.3017, 0.6049, 0.2977, 0.6049, 0.2106, 0.5095, 0.233, 0.3507, 0.2321, 0.5079, 0.2136, 0.1701, 0.2577, 0.1703, 0.243, 0.3518, 0.2446, 0.3517, 0.2601, 0.3517, 0.2601, 0.3518, 0.2446, 0.4305, 0.2469, 0.4303, 0.2595, 0.4303, 0.2595, 0.4305, 0.2469, 0.518, 0.2456, 0.518, 0.2627, 0.4303, 0.2595, 0.518, 0.2627, 0.3517, 0.2601, 0.4305, 0.2469, 0.3518, 0.2446, 0.518, 0.2456, 0.5774, 0.6512, 0.5602, 0.6593, 0.5639, 0.6608, 0.5842, 0.6486, 0.562, 0.2936, 0.562, 0.2146, 0.6049, 0.2106, 0.6049, 0.2977, 0.3235, 0.6555, 0.3586, 0.7539, 0.3446, 0.7583, 0.2943, 0.6593, 0.3759, 0.7656, 0.4502, 0.7522, 0.453, 0.7599, 0.3701, 0.775, 0.4502, 0.7522, 0.5191, 0.7167, 0.5297, 0.7183, 0.453, 0.7599, 0.4247, 0.6466, 0.3619, 0.6294, 0.3682, 0.6116, 0.4286, 0.6421, 0.4748, 0.6531, 0.4247, 0.6466, 0.4286, 0.6421, 0.4756, 0.6516, 0.5098, 0.6518, 0.4748, 0.6531, 0.4756, 0.6516, 0.5093, 0.6522, 0.5191, 0.7167, 0.5419, 0.6816, 0.5441, 0.6798, 0.5297, 0.7183, 0.5419, 0.6816, 0.5453, 0.6719, 0.5468, 0.6707, 0.5441, 0.6798, 0.5177, 0.6516, 0.5098, 0.6518, 0.5093, 0.6522, 0.5171, 0.6511, 0.5453, 0.6719, 0.5534, 0.6614, 0.5564, 0.6598, 0.5468, 0.6707, 0.5285, 0.6487, 0.5177, 0.6516, 0.5171, 0.6511, 0.5289, 0.6497, 0.5535, 0.6609, 0.5294, 0.6487, 0.5299, 0.6495, 0.557, 0.6604, 0.4488, 0.7422, 0.3762, 0.7551, 0.3527, 0.6491, 0.4229, 0.6526, 0.5093, 0.7133, 0.4488, 0.7422, 0.4229, 0.6526, 0.4755, 0.6558, 0.4755, 0.6558, 0.5108, 0.6519, 0.5394, 0.6824, 0.5093, 0.7133, 0.5108, 0.6519, 0.519, 0.6526, 0.5436, 0.672, 0.5394, 0.6824, 0.5519, 0.6618, 0.5436, 0.672, 0.519, 0.6526, 0.529, 0.6479, 0.5191, 0.7167, 0.4502, 0.7522, 0.4488, 0.7422, 0.5093, 0.7133, 0.5177, 0.6516, 0.5285, 0.6487, 0.529, 0.6479, 0.519, 0.6526, 0.3619, 0.6294, 0.4247, 0.6466, 0.4229, 0.6526, 0.3527, 0.6491, 0.5294, 0.6487, 0.5535, 0.6609, 0.5519, 0.6618, 0.529, 0.6479, 0.4247, 0.6466, 0.4748, 0.6531, 0.4755, 0.6558, 0.4229, 0.6526, 0.4748, 0.6531, 0.5098, 0.6518, 0.5108, 0.6519, 0.4755, 0.6558, 0.3586, 0.7539, 0.3235, 0.6555, 0.3527, 0.6491, 0.3762, 0.7551, 0.5419, 0.6816, 0.5191, 0.7167, 0.5093, 0.7133, 0.5394, 0.6824, 0.4502, 0.7522, 0.3759, 0.7656, 0.3762, 0.7551, 0.4488, 0.7422, 0.5997, 0.7854, 0.6467, 0.7505, 0.6561, 0.7517, 0.598, 0.7947, 0.5711, 0.7523, 0.5931, 0.7843, 0.5918, 0.7935, 0.5656, 0.7567, 0.6476, 0.7439, 0.623, 0.7134, 0.6287, 0.709, 0.657, 0.7453, 0.5417, 0.7138, 0.5711, 0.7523, 0.5656, 0.7567, 0.5297, 0.7183, 0.623, 0.7134, 0.5924, 0.6755, 0.5967, 0.6658, 0.6287, 0.709, 0.5924, 0.6755, 0.5713, 0.6603, 0.5728, 0.6563, 0.5967, 0.6658, 0.5471, 0.6782, 0.5417, 0.7138, 0.5297, 0.7183, 0.5441, 0.6798, 0.5494, 0.6697, 0.5471, 0.6782, 0.5441, 0.6798, 0.5468, 0.6707, 0.5713, 0.6603, 0.5666, 0.6581, 0.5674, 0.6556, 0.5728, 0.6563, 0.5666, 0.6581, 0.5679, 0.6545, 0.5712, 0.6534, 0.5674, 0.6556, 0.5555, 0.6603, 0.5494, 0.6697, 0.5468, 0.6707, 0.5564, 0.6598, 0.5679, 0.6549, 0.5563, 0.6597, 0.5573, 0.6599, 0.5725, 0.6534, 0.6439, 0.7468, 0.5968, 0.7816, 0.5752, 0.749, 0.6189, 0.7167, 0.5752, 0.749, 0.5519, 0.7098, 0.5891, 0.6837, 0.6189, 0.7167, 0.5519, 0.7098, 0.5487, 0.6763, 0.5697, 0.6633, 0.5891, 0.6837, 0.5487, 0.6763, 0.5515, 0.6683, 0.5659, 0.6605, 0.5697, 0.6633, 0.5657, 0.6553, 0.5659, 0.6605, 0.5515, 0.6683, 0.5548, 0.6594, 0.623, 0.7134, 0.6476, 0.7439, 0.6439, 0.7468, 0.6189, 0.7167, 0.5679, 0.6545, 0.5666, 0.6581, 0.5659, 0.6605, 0.5657, 0.6553, 0.5417, 0.7138, 0.5471, 0.6782, 0.5487, 0.6763, 0.5519, 0.7098, 0.5711, 0.7523, 0.5417, 0.7138, 0.5519, 0.7098, 0.5752, 0.749, 0.5494, 0.6697, 0.5555, 0.6603, 0.5548, 0.6594, 0.5515, 0.6683, 0.6467, 0.7505, 0.5997, 0.7854, 0.5968, 0.7816, 0.6439, 0.7468, 0.5471, 0.6782, 0.5494, 0.6697, 0.5515, 0.6683, 0.5487, 0.6763, 0.5602, 0.6593, 0.5774, 0.6512, 0.5725, 0.6534, 0.5573, 0.6599, 0.7744, 0.3059, 0.824, 0.3031, 0.8244, 0.3094, 0.7689, 0.3125, 0.7737, 0.1453, 0.7662, 0.2013, 0.7598, 0.2011, 0.7683, 0.1386, 0.8237, 0.1486, 0.7749, 0.1452, 0.7695, 0.1386, 0.8242, 0.1425, 0.9108, 0.2521, 0.9104, 0.1976, 0.9169, 0.1969, 0.9174, 0.2526, 0.824, 0.3031, 0.8764, 0.2993, 0.8797, 0.3054, 0.8244, 0.3094, 0.8751, 0.1523, 0.8237, 0.1486, 0.8242, 0.1425, 0.8783, 0.1463, 0.9061, 0.1931, 0.8751, 0.1523, 0.8783, 0.1463, 0.9121, 0.1909, 0.8767, 0.2993, 0.9067, 0.2567, 0.913, 0.2587, 0.8802, 0.3054, 0.6073, 0.6184, 0.6001, 0.6261, 0.5546, 0.6014, 0.5475, 0.5977, 0.7672, 0.2452, 0.7672, 0.2058, 0.8215, 0.1982, 0.8216, 0.253, 0.7672, 0.2058, 0.7747, 0.1498, 0.8236, 0.1531, 0.8215, 0.1982, 0.8216, 0.253, 0.8215, 0.1982, 0.9058, 0.1977, 0.9062, 0.2521, 0.5515, 0.6233, 0.5739, 0.6505, 0.5688, 0.6509, 0.551, 0.6287, 0.8215, 0.1982, 0.8236, 0.1531, 0.8748, 0.1568, 0.9058, 0.1977, 0.5942, 0.635, 0.5739, 0.6505, 0.5515, 0.6233, 0.5594, 0.6038, 0.7662, 0.2013, 0.7737, 0.1453, 0.7747, 0.1498, 0.7672, 0.2058, 0.9062, 0.2521, 0.8762, 0.2947, 0.8239, 0.2985, 0.8216, 0.253, 0.8237, 0.1486, 0.8751, 0.1523, 0.8748, 0.1568, 0.8236, 0.1531, 0.7749, 0.1452, 0.8237, 0.1486, 0.8236, 0.1531, 0.7747, 0.1498, 0.5735, 0.6536, 0.5959, 0.6504, 0.5967, 0.6658, 0.5728, 0.6563, 0.5681, 0.6533, 0.5735, 0.6536, 0.5728, 0.6563, 0.5674, 0.6556, 0.554, 0.6013, 0.55, 0.6217, 0.5487, 0.6203, 0.5475, 0.5977, 0.5683, 0.654, 0.5681, 0.6533, 0.5674, 0.6556, 0.5712, 0.6534, 0.5491, 0.6273, 0.5477, 0.6347, 0.5477, 0.6332, 0.5477, 0.626, 0.55, 0.6217, 0.5491, 0.6273, 0.5477, 0.626, 0.5487, 0.6203, 0.9067, 0.2567, 0.8767, 0.2993, 0.8762, 0.2947, 0.9062, 0.2521, 0.7733, 0.3058, 0.7662, 0.2497, 0.7672, 0.2452, 0.7743, 0.3013, 0.5481, 0.6352, 0.5683, 0.6535, 0.5729, 0.6526, 0.5487, 0.6334, 0.8216, 0.253, 0.8239, 0.2985, 0.7743, 0.3013, 0.7672, 0.2452, 0.5477, 0.6347, 0.5491, 0.6273, 0.551, 0.6287, 0.5475, 0.6364, 0.55, 0.6217, 0.554, 0.6013, 0.5594, 0.6038, 0.5515, 0.6233, 0.5959, 0.6504, 0.5735, 0.6536, 0.5739, 0.6505, 0.5942, 0.635, 0.5475, 0.6364, 0.5658, 0.6546, 0.5683, 0.6535, 0.5481, 0.6352, 0.5491, 0.6273, 0.55, 0.6217, 0.5515, 0.6233, 0.551, 0.6287, 0.7753, 0.1221, 0.7734, 0.1334, 0.7675, 0.138, 0.7703, 0.1214, 0.8313, 0.006414, 0.7816, 0.005355, 0.7762, 0.0001824, 0.8315, 0.001378, 0.7754, 0.134, 0.8245, 0.1375, 0.8242, 0.1425, 0.7695, 0.1386, 0.7774, 0.1015, 0.7738, 0.1209, 0.7688, 0.1199, 0.7723, 0.1008, 0.886, 0.008575, 0.8313, 0.006414, 0.8315, 0.001378, 0.8864, 0.003548, 0.8245, 0.1375, 0.8786, 0.1413, 0.8783, 0.1463, 0.8242, 0.1425, 0.7796, 0.005793, 0.7804, 0.01719, 0.7753, 0.01748, 0.7741, 0.000624, 0.9284, 0.01216, 0.886, 0.008575, 0.8864, 0.003548, 0.9333, 0.007499, 0.7785, 0.04157, 0.7757, 0.09772, 0.7706, 0.0973, 0.7734, 0.04148, 0.9315, 0.03254, 0.9304, 0.01266, 0.9353, 0.007911, 0.9366, 0.03224, 0.8786, 0.1413, 0.9209, 0.1429, 0.9251, 0.1481, 0.8783, 0.1463, 0.7788, 0.01831, 0.7805, 0.03799, 0.7754, 0.03816, 0.7738, 0.0188, 0.9229, 0.1426, 0.9264, 0.123, 0.9315, 0.1239, 0.9272, 0.148, 0.9334, 0.09372, 0.9348, 0.06215, 0.94, 0.06256, 0.9385, 0.09378, 0.9327, 0.058, 0.9319, 0.03274, 0.937, 0.03258, 0.9379, 0.05823, 0.9268, 0.1229, 0.9308, 0.09776, 0.936, 0.09816, 0.932, 0.1237, 0.7777, 0.118, 0.824, 0.1204, 0.825, 0.1328, 0.7759, 0.1293, 0.824, 0.1204, 0.7777, 0.118, 0.7804, 0.09795, 0.8235, 0.09949, 0.8313, 0.01117, 0.8858, 0.01331, 0.8847, 0.02707, 0.829, 0.02353, 0.7816, 0.0101, 0.8313, 0.01117, 0.829, 0.02353, 0.7824, 0.02151, 0.7804, 0.09795, 0.7832, 0.0418, 0.8263, 0.04448, 0.8235, 0.09949, 0.8235, 0.09949, 0.8805, 0.1013, 0.8794, 0.1229, 0.824, 0.1204, 0.8858, 0.01331, 0.9282, 0.01679, 0.9293, 0.03667, 0.8847, 0.02707, 0.8789, 0.1366, 0.825, 0.1328, 0.824, 0.1204, 0.8794, 0.1229, 0.8263, 0.04448, 0.7832, 0.0418, 0.7824, 0.02151, 0.829, 0.02353, 0.8235, 0.09949, 0.8263, 0.04448, 0.8836, 0.04869, 0.8805, 0.1013, 0.9212, 0.1383, 0.8789, 0.1366, 0.8794, 0.1229, 0.9247, 0.1186, 0.8836, 0.04869, 0.8263, 0.04448, 0.829, 0.02353, 0.8847, 0.02707, 0.8805, 0.1013, 0.8836, 0.04869, 0.9301, 0.06193, 0.9287, 0.09351, 0.9247, 0.1186, 0.8794, 0.1229, 0.8805, 0.1013, 0.9287, 0.09351, 0.9301, 0.06193, 0.8836, 0.04869, 0.8847, 0.02707, 0.9293, 0.03667, 0.7804, 0.01719, 0.7796, 0.005793, 0.7816, 0.0101, 0.7824, 0.02151, 0.06364, 0.7465, 0.06761, 0.7227, 0.07093, 0.717, 0.08331, 0.7253, 0.7598, 0.2499, 0.7662, 0.2497, 0.7733, 0.3058, 0.7677, 0.3123, 0.07638, 0.7165, 0.07093, 0.717, 0.06761, 0.7227, 0.08478, 0.7256, 0.08273, 0.7266, 0.08331, 0.7253, 0.08331, 0.7253, 0.08273, 0.7266, 0.06364, 0.7465, 0.06848, 0.1011, 0.04652, 0.1753, 0.03962, 0.1747, 0.0628, 0.09558, 0.04861, 0.3203, 0.0654, 0.3942, 0.05972, 0.3992, 0.04182, 0.3204, 0.04651, 0.183, 0.04905, 0.2057, 0.04232, 0.2065, 0.03958, 0.1829, 0.49, 0.1227, 0.4879, 0.07695, 0.4947, 0.07731, 0.4968, 0.1216, 0.4846, 0.4333, 0.4871, 0.3874, 0.4938, 0.3887, 0.4914, 0.433, 0.4899, 0.4859, 0.4837, 0.4344, 0.4901, 0.4344, 0.4973, 0.4897, 0.04982, 0.2939, 0.04766, 0.3164, 0.04079, 0.3166, 0.04312, 0.2932, 0.4875, 0.07571, 0.4965, 0.02172, 0.5044, 0.018, 0.4943, 0.07608, 0.4571, 0.497, 0.4861, 0.4897, 0.493, 0.495, 0.4571, 0.5039, 0.4941, 0.01887, 0.4662, 0.009333, 0.4665, 0.002284, 0.5015, 0.01414, 0.04905, 0.2057, 0.05127, 0.2248, 0.04511, 0.2311, 0.04232, 0.2065, 0.05687, 0.2269, 0.1706, 0.2363, 0.1703, 0.243, 0.05051, 0.2334, 0.05664, 0.2773, 0.5063, 0.3149, 0.4949, 0.35, 0.05455, 0.2966, 0.4996, 0.3521, 0.5126, 0.3175, 0.5191, 0.3192, 0.5062, 0.3537, 0.1703, 0.2645, 0.05657, 0.2722, 0.0503, 0.2656, 0.1701, 0.2577, 0.518, 0.2627, 0.518, 0.2456, 0.54, 0.2301, 0.54, 0.2782, 0.1706, 0.2363, 0.3518, 0.2379, 0.3518, 0.2446, 0.1703, 0.243, 0.0522, 0.2749, 0.04982, 0.2939, 0.04312, 0.2932, 0.04608, 0.2685, 0.5105, 0.2693, 0.3516, 0.2668, 0.3517, 0.2601, 0.518, 0.2627, 0.3518, 0.2379, 0.5106, 0.2388, 0.518, 0.2456, 0.3518, 0.2446, 0.3516, 0.2668, 0.5105, 0.2693, 0.5104, 0.2762, 0.3515, 0.2736, 0.4571, 0.5039, 0.1702, 0.4288, 0.1716, 0.4248, 0.4571, 0.497, 0.5106, 0.2388, 0.3518, 0.2379, 0.3507, 0.2321, 0.5095, 0.233, 0.07273, 0.09789, 0.4629, 0.007232, 0.4631, 0.01434, 0.07291, 0.105, 0.04905, 0.2057, 0.04651, 0.183, 0.05096, 0.1792, 0.05354, 0.2019, 0.5129, 0.2169, 0.5146, 0.2362, 0.5095, 0.233, 0.5079, 0.2136, 0.04652, 0.1753, 0.06848, 0.1011, 0.07291, 0.105, 0.05096, 0.1792, 0.4871, 0.3874, 0.4846, 0.4333, 0.4781, 0.4311, 0.484, 0.3857, 0.4996, 0.3521, 0.4871, 0.3874, 0.484, 0.3857, 0.4949, 0.35, 0.4571, 0.497, 0.1716, 0.4248, 0.173, 0.4182, 0.4569, 0.4903, 0.06279, 0.4032, 0.06895, 0.3972, 0.1715, 0.4247, 0.1702, 0.4288, 0.484, 0.3857, 0.05087, 0.3177, 0.05455, 0.2966, 0.4949, 0.35, 0.5126, 0.3175, 0.4996, 0.3521, 0.4949, 0.35, 0.5063, 0.3149, 0.3516, 0.2668, 0.1703, 0.2645, 0.1701, 0.2577, 0.3517, 0.2601, 0.5062, 0.1942, 0.05577, 0.221, 0.05354, 0.2019, 0.4952, 0.1589, 0.4569, 0.4903, 0.173, 0.4182, 0.4843, 0.4826, 0.173, 0.4182, 0.07047, 0.3897, 0.4781, 0.4311, 0.4843, 0.4826, 0.07047, 0.3897, 0.05087, 0.3177, 0.484, 0.3857, 0.4781, 0.4311, 0.4861, 0.4897, 0.4571, 0.497, 0.4569, 0.4903, 0.4843, 0.4826, 0.5148, 0.2929, 0.5127, 0.3123, 0.5063, 0.3149, 0.5083, 0.2956, 0.05657, 0.2722, 0.1703, 0.2645, 0.1703, 0.2725, 0.05664, 0.2773, 0.1715, 0.4247, 0.06895, 0.3972, 0.07047, 0.3897, 0.173, 0.4182, 0.1628, 0.06984, 0.07273, 0.09789, 0.06725, 0.09216, 0.4842, 0.1236, 0.4952, 0.1589, 0.05354, 0.2019, 0.05096, 0.1792, 0.4837, 0.4344, 0.4899, 0.4859, 0.4843, 0.4826, 0.4781, 0.4311, 0.04766, 0.3164, 0.04982, 0.2939, 0.05455, 0.2966, 0.05087, 0.3177, 0.0654, 0.3942, 0.04861, 0.3203, 0.05087, 0.3177, 0.07047, 0.3897, 0.04982, 0.2939, 0.0522, 0.2749, 0.05664, 0.2773, 0.05455, 0.2966, 0.501, 0.1581, 0.5121, 0.1935, 0.5062, 0.1942, 0.4952, 0.1589, 0.5121, 0.1935, 0.501, 0.1581, 0.5077, 0.1568, 0.5188, 0.1921, 0.1703, 0.2645, 0.3516, 0.2668, 0.3515, 0.2736, 0.1703, 0.2725, 0.491, 0.02387, 0.07291, 0.105, 0.4631, 0.01434, 0.07291, 0.105, 0.491, 0.02387, 0.482, 0.07787, 0.07291, 0.105, 0.482, 0.07787, 0.4842, 0.1236, 0.05096, 0.1792, 0.1628, 0.06984, 0.4632, 0.0001824, 0.4629, 0.007232, 0.07273, 0.09789, 0.4662, 0.009333, 0.4941, 0.01887, 0.491, 0.02387, 0.4631, 0.01434, 0.4965, 0.02172, 0.4875, 0.07571, 0.482, 0.07787, 0.491, 0.02387, 0.1706, 0.2363, 0.05687, 0.2269, 0.05577, 0.221, 0.1695, 0.2305, 0.501, 0.1581, 0.49, 0.1228, 0.4967, 0.1216, 0.5077, 0.1568, 0.05127, 0.2248, 0.04905, 0.2057, 0.05354, 0.2019, 0.05577, 0.221, 0.4879, 0.07695, 0.49, 0.1227, 0.4842, 0.1236, 0.482, 0.07787, 0.05804, 0.4268, 0.06279, 0.4032, 0.1702, 0.4288, 0.1656, 0.448, 0.3446, 0.7583, 0.1664, 0.7901, 0.1578, 0.7256, 0.2943, 0.6593, 0.5201, 0.2197, 0.5221, 0.2432, 0.5146, 0.2362, 0.5129, 0.2169, 0.522, 0.2902, 0.5148, 0.2929, 0.5169, 0.2735, 0.5245, 0.2668, 0.5108, 0.6361, 0.4875, 0.6218, 0.5192, 0.599, 0.5316, 0.6195, 0.4871, 0.3874, 0.4996, 0.3521, 0.5062, 0.3537, 0.4938, 0.3887, 0.49, 0.1228, 0.501, 0.1581, 0.4952, 0.1589, 0.4842, 0.1236, 0.5196, 0.3136, 0.5127, 0.3123, 0.5148, 0.2929, 0.522, 0.2902, 0.5181, 0.1963, 0.5201, 0.2197, 0.5129, 0.2169, 0.5113, 0.1975, 0.5169, 0.2735, 0.5148, 0.2929, 0.5083, 0.2956, 0.5104, 0.2762, 0.5113, 0.1975, 0.5129, 0.2169, 0.5079, 0.2136, 0.5062, 0.1942, 0.3518, 0.2379, 0.1706, 0.2363, 0.1695, 0.2305, 0.3507, 0.2321, 0.5104, 0.2762, 0.5083, 0.2956, 0.3515, 0.2736, 0.562, 0.2936, 0.54, 0.2782, 0.54, 0.2301, 0.562, 0.2146, 0.05664, 0.2773, 0.1703, 0.2725, 0.3515, 0.2736, 0.5063, 0.3149, 0.5083, 0.2956, 0.5063, 0.3149, 0.3515, 0.2736, 0.5062, 0.1942, 0.3507, 0.2321, 0.1695, 0.2305, 0.05577, 0.221, 0.5079, 0.2136, 0.3507, 0.2321, 0.5062, 0.1942, 0.2184, 0.6199, 0.1405, 0.7006, 0.1152, 0.6803, 0.164, 0.5964, 0.07093, 0.717, 0.1152, 0.6803, 0.1405, 0.7006, 0.08331, 0.7253, 0.05838, 0.676, 0.0501, 0.5902, 0.1079, 0.5934, 0.09268, 0.6751, 0.07445, 0.7157, 0.07093, 0.717, 0.07638, 0.7165])
me_cylinder.materials.append(mat_material)
me_cylinder.use_remesh_preserve_volume = False
me_cylinder.use_remesh_preserve_attributes = False
me_cylinder.use_mirror_vertex_groups = False
me_cylinder.update()

# ---- objects
ob_cylinder_002 = bpy.data.objects.new('Cylinder.002', me_cylinder_003)
ob_cylinder_001 = bpy.data.objects.new('Cylinder.001', me_cylinder_002)
ob_cylinder = bpy.data.objects.new('Cylinder', me_cylinder_001)
ob_musket = bpy.data.objects.new('Musket', me_cylinder)

# ---- transforms, parenting, visibility, modifiers, constraints
ob_cylinder_002.location = (0.0, -0.1896, -0.003342)
ob_cylinder_002.rotation_euler = (1.571, -0.0, 0.0)
ob_cylinder_002.scale = (1.166, 1.166, 13.91)
ob_cylinder_002.lineart.crease_threshold = 0.0
ob_cylinder_001.location = (0.01515, -0.1896, 0.02354)
ob_cylinder_001.rotation_euler = (1.571, -0.0, 0.0)
ob_cylinder_001.scale = (1.166, 1.166, 13.91)
ob_cylinder_001.lineart.crease_threshold = 0.0
ob_cylinder.location = (-0.01515, -0.1896, 0.02354)
ob_cylinder.rotation_euler = (1.571, -0.0, 0.0)
ob_cylinder.scale = (1.166, 1.166, 13.91)
ob_cylinder.lineart.crease_threshold = 0.0
ob_musket.location = (0.0, 0.0, 0.0)
ob_musket.lineart.crease_threshold = 0.0
_m = ob_musket.modifiers.new('EdgeSplit', 'EDGE_SPLIT')
_m.split_angle = 1.571

# ---- collection membership
col_collection_1.objects.link(ob_cylinder_002)
col_collection_1.objects.link(ob_cylinder_001)
col_collection_1.objects.link(ob_cylinder)
col_collection_1.objects.link(ob_musket)

# ---- scene / render settings (as saved in the file)
scene.frame_start = 1; scene.frame_end = 250; scene.frame_set(33)
scene.render.engine = 'CYCLES'
scene.render.resolution_percentage = 50
scene.render.dither_intensity = 0.0
scene.cycles.use_denoising = False
scene.cycles.samples = 128
scene.cycles.sampling_pattern = 'TABULATED_SOBOL'
scene.cycles.light_sampling_threshold = 0.0
scene.cycles.use_adaptive_sampling = False
scene.cycles.use_light_tree = False
scene.cycles.blur_glossy = 0.0
scene.cycles.sample_clamp_indirect = 0.0
scene.view_settings.view_transform = 'Standard'
bpy.context.view_layer.update()

# ---- added for rendering (the .blend has no active camera and no usable light): camera, sun
cam_auto = bpy.data.cameras.new('AutoCamera')
cam_auto.lens = 50.0
cam_auto.sensor_width = 36.0
cam_auto.clip_end = 1000.0
ob_auto_camera = bpy.data.objects.new('AutoCamera', cam_auto)
scene.collection.objects.link(ob_auto_camera)
ob_auto_camera.location = (0.897941, -0.991352, 0.654305)
ob_auto_camera.rotation_euler = (1.09748, -7.21219e-08, 0.694738)
scene.camera = ob_auto_camera
light_auto_sun = bpy.data.lights.new('AutoSun', 'SUN')
light_auto_sun.energy = 3.0
light_auto_sun.angle = 0.0523599
ob_auto_sun = bpy.data.objects.new('AutoSun', light_auto_sun)
scene.collection.objects.link(ob_auto_sun)
ob_auto_sun.rotation_euler = (0.872665, 0.174533, 0.523599)
bpy.context.view_layer.update()
